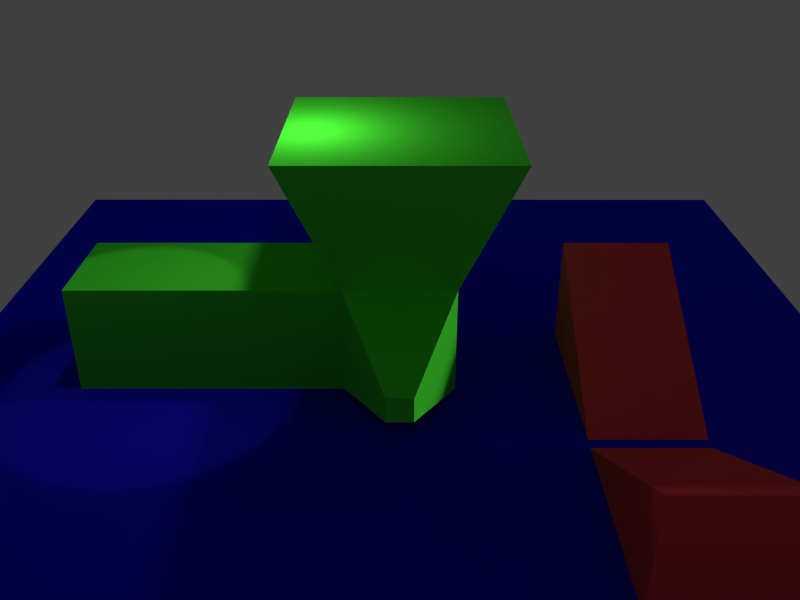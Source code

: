 # Source: scene.blend  (saved by Blender 2.73.0; exported with 4.5.12 LTS)
import bpy
from mathutils import Matrix  # noqa: F401  (used for matrix-valued properties, if any)

bpy.ops.wm.read_factory_settings(use_empty=True)
scene = bpy.context.scene
scene.name = 'Scene'

# ---- collections
col_collection_1 = bpy.data.collections.new('Collection 1'); scene.collection.children.link(col_collection_1)

# ---- materials (node trees are filled in below, after node groups)
mat_earth = bpy.data.materials.new('Earth')
mat_earth.alpha_threshold = 0.0
mat_earth.use_transparent_shadow = False
mat_earth.diffuse_color = (0.08646, 0.07109, 0.8, 1.0)
mat_earth.roughness = 0.5
mat_red = bpy.data.materials.new('Red')
mat_red.alpha_threshold = 0.0
mat_red.use_transparent_shadow = False
mat_red.diffuse_color = (0.8, 0.05726, 0.06767, 1.0)
mat_red.roughness = 0.5
mat_red.line_color = (0.0, 0.0, 0.0, 1.0)
mat_blue = bpy.data.materials.new('Blue')
mat_blue.alpha_threshold = 0.0
mat_blue.use_transparent_shadow = False
mat_blue.diffuse_color = (0.01266, 0.009299, 0.8, 1.0)
mat_blue.roughness = 0.5
mat_green = bpy.data.materials.new('Green')
mat_green.alpha_threshold = 0.0
mat_green.use_transparent_shadow = False
mat_green.diffuse_color = (0.06569, 0.8, 0.0357, 1.0)
mat_green.roughness = 0.5

# ---- material node trees

# ---- world
world_world = bpy.data.worlds.new('World'); scene.world = world_world
world_world.color = (0.05088, 0.05088, 0.05088)
world_world.use_sun_shadow = False
world_world.sun_shadow_jitter_overblur = 0.0
world_world.cycles.sampling_method = 'MANUAL'
world_world.cycles.sample_map_resolution = 256

# ---- cameras
cam_camera = bpy.data.cameras.new('Camera')
cam_camera.clip_end = 100.0
cam_camera.lens = 35.0
cam_camera.sensor_width = 32.0
cam_camera.sensor_height = 18.0
cam_camera.ortho_scale = 7.314
cam_camera.dof.focus_distance = 0.0
cam_camera.dof.aperture_fstop = 128.0

# ---- lights
light_sun = bpy.data.lights.new('Sun', 'SUN')
light_sun.transmission_factor = 0.0
light_sun.angle = 0.1993
light_sun.energy = 1.0
light_sun.shadow_buffer_clip_start = 0.5
light_sun.shadow_soft_size = 0.1
light_sun.shadow_cascade_max_distance = 1000.0
light_sun.cycles.use_multiple_importance_sampling = False
light_spot = bpy.data.lights.new('Spot', 'SPOT')
light_spot.transmission_factor = 0.0
light_spot.energy = 100.0
light_spot.shadow_buffer_clip_start = 0.5
light_spot.shadow_soft_size = 0.1
light_spot.shadow_maximum_resolution = 0.006
light_spot.use_absolute_resolution = True
light_spot.cycles.use_multiple_importance_sampling = False
light_lamp = bpy.data.lights.new('Lamp', 'POINT')
light_lamp.transmission_factor = 0.0
light_lamp.cutoff_distance = 30.0
light_lamp.energy = 100.0
light_lamp.shadow_buffer_clip_start = 1.001
light_lamp.shadow_soft_size = 0.1
light_lamp.shadow_maximum_resolution = 0.006
light_lamp.use_absolute_resolution = True
light_lamp.cycles.use_multiple_importance_sampling = False

# ---- meshes
me_ball = bpy.data.meshes.new('Ball')
me_ball.from_pydata([(-0.1932, -6.519e-09, 0.9761), (-0.379, 2.142e-08, 0.9194), (-0.5502, 2.608e-08, 0.8275), (-0.7003, 2.794e-08, 0.7037), (-0.8235, 5.402e-08, 0.5529), (-0.915, 1.676e-08, 0.3808), (-0.9714, 5.402e-08, 0.1942), (-0.9904, 5.029e-08, 7.525e-08), (-0.9714, 5.588e-08, -0.1942), (-0.915, 1.863e-08, -0.3808), (-0.8235, 5.402e-08, -0.5529), (-0.7003, 2.794e-08, -0.7037), (-0.5502, 2.887e-08, -0.8275), (-0.379, 1.863e-08, -0.9194), (-0.1932, 6.054e-09, -0.9761), (-0.1895, 0.03769, 0.9761), (-0.3717, 0.07394, 0.9194), (-0.5397, 0.1073, 0.8275), (-0.6869, 0.1366, 0.7037), (-0.8077, 0.1607, 0.5529), (-0.8974, 0.1785, 0.3808), (-0.9527, 0.1895, 0.1942), (-0.9714, 0.1932, 7.525e-08), (-0.9527, 0.1895, -0.1942), (-0.8974, 0.1785, -0.3808), (-0.8077, 0.1607, -0.5529), (-0.6869, 0.1366, -0.7037), (-0.5397, 0.1073, -0.8275), (-0.3717, 0.07394, -0.9194), (-0.1895, 0.03769, -0.9761), (-0.1785, 0.07394, 0.9761), (-0.3502, 0.145, 0.9194), (-0.5083, 0.2106, 0.8275), (-0.647, 0.268, 0.7037), (-0.7608, 0.3151, 0.5529), (-0.8454, 0.3502, 0.3808), (-0.8974, 0.3717, 0.1942), (-0.915, 0.379, 7.525e-08), (-0.8974, 0.3717, -0.1942), (-0.8454, 0.3502, -0.3808), (-0.7608, 0.3151, -0.5529), (-0.647, 0.268, -0.7037), (-0.5083, 0.2106, -0.8275), (-0.3502, 0.145, -0.9194), (-0.1785, 0.07394, -0.9761), (-0.1607, 0.1073, 0.9761), (-0.3151, 0.2106, 0.9194), (-0.4575, 0.3057, 0.8275), (-0.5823, 0.3891, 0.7037), (-0.6847, 0.4575, 0.5529), (-0.7608, 0.5083, 0.3808), (-0.8077, 0.5397, 0.1942), (-0.8235, 0.5502, 7.525e-08), (-0.8077, 0.5397, -0.1942), (-0.7608, 0.5083, -0.3808), (-0.6847, 0.4575, -0.5529), (-0.5823, 0.3891, -0.7037), (-0.4575, 0.3057, -0.8275), (-0.3151, 0.2106, -0.9194), (-0.1607, 0.1073, -0.9761), (-0.1366, 0.1366, 0.9761), (-0.268, 0.268, 0.9194), (-0.3891, 0.3891, 0.8275), (-0.4952, 0.4952, 0.7037), (-0.5823, 0.5823, 0.5529), (-0.647, 0.647, 0.3808), (-0.6869, 0.6869, 0.1942), (-0.7003, 0.7003, 7.525e-08), (-0.6869, 0.6869, -0.1942), (-0.647, 0.647, -0.3808), (-0.5823, 0.5823, -0.5529), (-0.4952, 0.4952, -0.7037), (-0.3891, 0.3891, -0.8275), (-0.268, 0.268, -0.9194), (-0.1366, 0.1366, -0.9761), (-0.1073, 0.1607, 0.9761), (-0.2106, 0.3151, 0.9194), (-0.3057, 0.4575, 0.8275), (-0.3891, 0.5823, 0.7037), (-0.4575, 0.6847, 0.5529), (-0.5083, 0.7608, 0.3808), (-0.5397, 0.8077, 0.1942), (-0.5502, 0.8235, 7.525e-08), (-0.5397, 0.8077, -0.1942), (-0.5083, 0.7608, -0.3808), (-0.4575, 0.6847, -0.5529), (-0.3891, 0.5823, -0.7037), (-0.3057, 0.4575, -0.8275), (-0.2106, 0.3151, -0.9194), (-0.1073, 0.1607, -0.9761), (-0.07394, 0.1785, 0.9761), (-0.145, 0.3502, 0.9194), (-0.2106, 0.5083, 0.8275), (-0.268, 0.647, 0.7037), (-0.3151, 0.7608, 0.5529), (-0.3502, 0.8454, 0.3808), (-0.3717, 0.8974, 0.1942), (-0.379, 0.915, 7.525e-08), (-0.3717, 0.8974, -0.1942), (-0.3502, 0.8454, -0.3808), (-0.3151, 0.7608, -0.5529), (-0.268, 0.647, -0.7037), (-0.2106, 0.5083, -0.8275), (-0.145, 0.3502, -0.9194), (-0.07394, 0.1785, -0.9761), (-0.03769, 0.1895, 0.9761), (-0.07394, 0.3717, 0.9194), (-0.1073, 0.5397, 0.8275), (-0.1366, 0.6869, 0.7037), (-0.1607, 0.8077, 0.5529), (-0.1785, 0.8974, 0.3808), (-0.1895, 0.9527, 0.1942), (-0.1932, 0.9714, 7.525e-08), (-0.1895, 0.9527, -0.1942), (-0.1785, 0.8974, -0.3808), (-0.1607, 0.8077, -0.5529), (-0.1366, 0.6869, -0.7037), (-0.1073, 0.5397, -0.8275), (-0.07394, 0.3717, -0.9194), (-0.03769, 0.1895, -0.9761), (2.88e-07, 0.1932, 0.9761), (3.188e-07, 0.379, 0.9194), (3.142e-07, 0.5502, 0.8275), (3.161e-07, 0.7003, 0.7037), (3.235e-07, 0.8235, 0.5529), (2.974e-07, 0.915, 0.3808), (3.738e-07, 0.9714, 0.1942), (3.812e-07, 0.9904, 7.525e-08), (3.682e-07, 0.9714, -0.1942), (2.62e-07, 0.915, -0.3808), (3.179e-07, 0.8235, -0.5529), (3.198e-07, 0.7003, -0.7037), (3.337e-07, 0.5502, -0.8275), (3.086e-07, 0.379, -0.9194), (3.102e-07, 0.1932, -0.9761), (0.03769, 0.1895, 0.9761), (0.07394, 0.3717, 0.9194), (0.1073, 0.5397, 0.8275), (0.1366, 0.6869, 0.7037), (0.1607, 0.8077, 0.5529), (0.1785, 0.8974, 0.3808), (0.1895, 0.9527, 0.1942), (0.1932, 0.9714, 7.525e-08), (0.1895, 0.9527, -0.1942), (0.1785, 0.8974, -0.3808), (0.1607, 0.8077, -0.5529), (0.1366, 0.6869, -0.7037), (0.1073, 0.5397, -0.8275), (0.07394, 0.3717, -0.9194), (0.03769, 0.1895, -0.9761), (0.07394, 0.1785, 0.9761), (0.145, 0.3502, 0.9194), (0.2106, 0.5083, 0.8275), (0.268, 0.647, 0.7037), (0.3151, 0.7608, 0.5529), (0.3502, 0.8454, 0.3808), (0.3717, 0.8974, 0.1942), (0.379, 0.915, 7.525e-08), (0.3717, 0.8974, -0.1942), (0.3502, 0.8454, -0.3808), (0.3151, 0.7608, -0.5529), (0.268, 0.647, -0.7037), (0.2106, 0.5083, -0.8275), (0.145, 0.3502, -0.9194), (0.07394, 0.1785, -0.9761), (0.1073, 0.1607, 0.9761), (0.2106, 0.3151, 0.9194), (0.3057, 0.4575, 0.8275), (0.3891, 0.5823, 0.7037), (0.4575, 0.6847, 0.5529), (0.5083, 0.7608, 0.3808), (0.5397, 0.8077, 0.1942), (0.5502, 0.8235, 7.525e-08), (0.5397, 0.8077, -0.1942), (0.5083, 0.7608, -0.3808), (0.4575, 0.6847, -0.5529), (0.3891, 0.5823, -0.7037), (0.3057, 0.4575, -0.8275), (0.2106, 0.3151, -0.9194), (0.1073, 0.1607, -0.9761), (0.1366, 0.1366, 0.9761), (0.268, 0.268, 0.9194), (0.3891, 0.3891, 0.8275), (0.4952, 0.4952, 0.7037), (0.5823, 0.5823, 0.5529), (0.647, 0.647, 0.3808), (0.6869, 0.6869, 0.1942), (0.7003, 0.7003, 7.525e-08), (0.6869, 0.6869, -0.1942), (0.647, 0.647, -0.3808), (0.5823, 0.5823, -0.5529), (0.4952, 0.4952, -0.7037), (0.3891, 0.3891, -0.8275), (0.268, 0.268, -0.9194), (0.1366, 0.1366, -0.9761), (0.1607, 0.1073, 0.9761), (0.3151, 0.2106, 0.9194), (0.4575, 0.3057, 0.8275), (0.5823, 0.3891, 0.7037), (0.6847, 0.4575, 0.5529), (0.7608, 0.5083, 0.3808), (0.8077, 0.5397, 0.1942), (0.8235, 0.5502, 7.525e-08), (0.8077, 0.5397, -0.1942), (0.7608, 0.5083, -0.3808), (0.6847, 0.4575, -0.5529), (0.5823, 0.3891, -0.7037), (0.4575, 0.3057, -0.8275), (0.3151, 0.2106, -0.9194), (0.1607, 0.1073, -0.9761), (0.1785, 0.07394, 0.9761), (0.3502, 0.145, 0.9194), (0.5083, 0.2106, 0.8275), (0.647, 0.268, 0.7037), (0.7608, 0.3151, 0.5529), (0.8454, 0.3502, 0.3808), (0.8974, 0.3717, 0.1942), (0.915, 0.379, 7.525e-08), (0.8974, 0.3717, -0.1942), (0.8454, 0.3502, -0.3808), (0.7608, 0.3151, -0.5529), (0.647, 0.268, -0.7037), (0.5083, 0.2106, -0.8275), (0.3502, 0.145, -0.9194), (0.1785, 0.07394, -0.9761), (0.1895, 0.03769, 0.9761), (0.3717, 0.07394, 0.9194), (0.5397, 0.1073, 0.8275), (0.6869, 0.1366, 0.7037), (0.8077, 0.1607, 0.5529), (0.8974, 0.1785, 0.3808), (0.9527, 0.1895, 0.1942), (0.9714, 0.1932, 7.525e-08), (0.9527, 0.1895, -0.1942), (0.8974, 0.1785, -0.3808), (0.8077, 0.1607, -0.5529), (0.6869, 0.1366, -0.7037), (0.5397, 0.1073, -0.8275), (0.3717, 0.07394, -0.9194), (0.1895, 0.03769, -0.9761), (0.1932, -1.547e-08, 0.9761), (0.379, 3.458e-08, 0.9194), (0.5502, 2.247e-08, 0.8275), (0.7003, -2.782e-08, 0.7037), (0.8235, -5.762e-08, 0.5529), (0.915, 2.62e-08, 0.3808), (0.9714, -6.507e-08, 0.1942), (0.9904, -9.488e-08, 7.525e-08), (0.9714, -6.507e-08, -0.1942), (0.915, 2.62e-08, -0.3808), (0.8235, -5.762e-08, -0.5529), (0.7003, -3.155e-08, -0.7037), (0.5502, -9.194e-09, -0.8275), (0.379, 3.845e-09, -0.9194), (0.1932, 3.845e-09, -0.9761), (3.166e-07, 1.991e-08, -0.9904), (0.1895, -0.03769, 0.9761), (0.3717, -0.07394, 0.9194), (0.5397, -0.1073, 0.8275), (0.6869, -0.1366, 0.7037), (0.8077, -0.1607, 0.5529), (0.8974, -0.1785, 0.3808), (0.9527, -0.1895, 0.1942), (0.9714, -0.1932, 7.525e-08), (0.9527, -0.1895, -0.1942), (0.8974, -0.1785, -0.3808), (0.8077, -0.1607, -0.5529), (0.6869, -0.1366, -0.7037), (0.5397, -0.1073, -0.8275), (0.3717, -0.07394, -0.9194), (0.1895, -0.03769, -0.9761), (0.1785, -0.07394, 0.9761), (0.3502, -0.145, 0.9194), (0.5083, -0.2106, 0.8275), (0.647, -0.268, 0.7037), (0.7608, -0.3151, 0.5529), (0.8454, -0.3502, 0.3808), (0.8974, -0.3717, 0.1942), (0.915, -0.379, 7.525e-08), (0.8974, -0.3717, -0.1942), (0.8454, -0.3502, -0.3808), (0.7608, -0.3151, -0.5529), (0.647, -0.268, -0.7037), (0.5083, -0.2106, -0.8275), (0.3502, -0.145, -0.9194), (0.1785, -0.07394, -0.9761), (0.1607, -0.1073, 0.9761), (0.3151, -0.2106, 0.9194), (0.4575, -0.3057, 0.8275), (0.5823, -0.3891, 0.7037), (0.6847, -0.4575, 0.5529), (0.7608, -0.5083, 0.3808), (0.8077, -0.5397, 0.1942), (0.8235, -0.5502, 7.525e-08), (0.8077, -0.5397, -0.1942), (0.7608, -0.5083, -0.3808), (0.6847, -0.4575, -0.5529), (0.5823, -0.3891, -0.7037), (0.4575, -0.3057, -0.8275), (0.3151, -0.2106, -0.9194), (0.1607, -0.1073, -0.9761), (0.1366, -0.1366, 0.9761), (0.268, -0.268, 0.9194), (0.3891, -0.3891, 0.8275), (0.4952, -0.4952, 0.7037), (0.5823, -0.5823, 0.5529), (0.647, -0.647, 0.3808), (0.6869, -0.6869, 0.1942), (0.7003, -0.7003, 7.525e-08), (0.6869, -0.6869, -0.1942), (0.647, -0.647, -0.3808), (0.5823, -0.5823, -0.5529), (0.4952, -0.4952, -0.7037), (0.3891, -0.3891, -0.8275), (0.268, -0.268, -0.9194), (0.1366, -0.1366, -0.9761), (0.1073, -0.1607, 0.9761), (0.2106, -0.3151, 0.9194), (0.3057, -0.4575, 0.8275), (0.3891, -0.5823, 0.7037), (0.4575, -0.6847, 0.5529), (0.5083, -0.7608, 0.3808), (0.5397, -0.8077, 0.1942), (0.5502, -0.8235, 7.525e-08), (0.5397, -0.8077, -0.1942), (0.5083, -0.7608, -0.3808), (0.4575, -0.6847, -0.5529), (0.3891, -0.5823, -0.7037), (0.3057, -0.4575, -0.8275), (0.2106, -0.3151, -0.9194), (0.1073, -0.1607, -0.9761), (0.07394, -0.1785, 0.9761), (0.145, -0.3502, 0.9194), (0.2106, -0.5083, 0.8275), (0.268, -0.647, 0.7037), (0.3151, -0.7608, 0.5529), (0.3502, -0.8454, 0.3808), (0.3717, -0.8974, 0.1942), (0.379, -0.915, 7.525e-08), (0.3717, -0.8974, -0.1942), (0.3502, -0.8454, -0.3808), (0.3151, -0.7608, -0.5529), (0.268, -0.647, -0.7037), (0.2106, -0.5083, -0.8275), (0.145, -0.3502, -0.9194), (0.07394, -0.1785, -0.9761), (0.03769, -0.1895, 0.9761), (0.07394, -0.3717, 0.9194), (0.1073, -0.5397, 0.8275), (0.1366, -0.6869, 0.7037), (0.1607, -0.8077, 0.5529), (0.1785, -0.8974, 0.3808), (0.1895, -0.9527, 0.1942), (0.1932, -0.9714, 7.525e-08), (0.1895, -0.9527, -0.1942), (0.1785, -0.8974, -0.3808), (0.1607, -0.8077, -0.5529), (0.1366, -0.6869, -0.7037), (0.1073, -0.5397, -0.8275), (0.07394, -0.3717, -0.9194), (0.03769, -0.1895, -0.9761), (2.731e-07, -0.1932, 0.9761), (2.863e-07, -0.379, 0.9194), (2.723e-07, -0.5502, 0.8275), (1.931e-07, -0.7003, 0.7037), (1.689e-07, -0.8235, 0.5529), (2.695e-07, -0.915, 0.3808), (1.317e-07, -0.9714, 0.1942), (1.298e-07, -0.9904, 7.525e-08), (1.317e-07, -0.9714, -0.1942), (2.695e-07, -0.915, -0.3808), (1.689e-07, -0.8235, -0.5529), (1.913e-07, -0.7003, -0.7037), (2.518e-07, -0.5502, -0.8275), (2.62e-07, -0.379, -0.9194), (3.093e-07, -0.1932, -0.9761), (-0.03769, -0.1895, 0.9761), (-0.07394, -0.3717, 0.9194), (-0.1073, -0.5397, 0.8275), (-0.1366, -0.6869, 0.7037), (-0.1607, -0.8077, 0.5529), (-0.1785, -0.8974, 0.3808), (-0.1895, -0.9527, 0.1942), (-0.1932, -0.9714, 7.525e-08), (-0.1895, -0.9527, -0.1942), (-0.1785, -0.8974, -0.3808), (-0.1607, -0.8077, -0.5529), (-0.1366, -0.6869, -0.7037), (-0.1073, -0.5397, -0.8275), (-0.07394, -0.3717, -0.9194), (-0.03769, -0.1895, -0.9761), (-0.07394, -0.1785, 0.9761), (-0.145, -0.3502, 0.9194), (-0.2106, -0.5083, 0.8275), (-0.268, -0.647, 0.7037), (-0.3151, -0.7608, 0.5529), (-0.3502, -0.8454, 0.3808), (-0.3717, -0.8974, 0.1942), (-0.379, -0.915, 7.525e-08), (-0.3717, -0.8974, -0.1942), (-0.3502, -0.8454, -0.3808), (-0.3151, -0.7608, -0.5529), (-0.268, -0.647, -0.7037), (-0.2106, -0.5083, -0.8275), (-0.145, -0.3502, -0.9194), (-0.07394, -0.1785, -0.9761), (-0.1073, -0.1607, 0.9761), (-0.2106, -0.3151, 0.9194), (-0.3057, -0.4575, 0.8275), (-0.3891, -0.5823, 0.7037), (-0.4575, -0.6847, 0.5529), (-0.5083, -0.7608, 0.3808), (-0.5397, -0.8077, 0.1942), (-0.5502, -0.8235, 7.525e-08), (-0.5397, -0.8077, -0.1942), (-0.5083, -0.7608, -0.3808), (-0.4575, -0.6847, -0.5529), (-0.3891, -0.5823, -0.7037), (-0.3057, -0.4575, -0.8275), (-0.2106, -0.3151, -0.9194), (-0.1073, -0.1607, -0.9761), (-0.1366, -0.1366, 0.9761), (-0.268, -0.268, 0.9194), (-0.3891, -0.3891, 0.8275), (-0.4952, -0.4952, 0.7037), (-0.5823, -0.5823, 0.5529), (-0.647, -0.647, 0.3808), (-0.6869, -0.6869, 0.1942), (-0.7003, -0.7003, 7.525e-08), (-0.6869, -0.6869, -0.1942), (-0.647, -0.647, -0.3808), (-0.5823, -0.5823, -0.5529), (-0.4952, -0.4952, -0.7037), (-0.3891, -0.3891, -0.8275), (-0.268, -0.268, -0.9194), (-0.1366, -0.1366, -0.9761), (-0.1607, -0.1073, 0.9761), (-0.3151, -0.2106, 0.9194), (-0.4575, -0.3057, 0.8275), (-0.5823, -0.3891, 0.7037), (-0.6847, -0.4575, 0.5529), (-0.7608, -0.5083, 0.3808), (-0.8077, -0.5397, 0.1942), (-0.8235, -0.5502, 7.525e-08), (-0.8077, -0.5397, -0.1942), (-0.7608, -0.5083, -0.3808), (-0.6847, -0.4575, -0.5529), (-0.5823, -0.3891, -0.7037), (-0.4575, -0.3057, -0.8275), (-0.3151, -0.2106, -0.9194), (-0.1607, -0.1073, -0.9761), (1.658e-07, -3.918e-08, 0.9904), (-0.1785, -0.07394, 0.9761), (-0.3502, -0.145, 0.9194), (-0.5083, -0.2106, 0.8275), (-0.647, -0.268, 0.7037), (-0.7608, -0.3151, 0.5529), (-0.8454, -0.3502, 0.3808), (-0.8974, -0.3717, 0.1942), (-0.915, -0.379, 7.525e-08), (-0.8974, -0.3717, -0.1942), (-0.8454, -0.3502, -0.3808), (-0.7608, -0.3151, -0.5529), (-0.647, -0.268, -0.7037), (-0.5083, -0.2106, -0.8275), (-0.3502, -0.145, -0.9194), (-0.1785, -0.07394, -0.9761), (-0.1895, -0.03769, 0.9761), (-0.3717, -0.07394, 0.9194), (-0.5397, -0.1073, 0.8275), (-0.6869, -0.1366, 0.7037), (-0.8077, -0.1607, 0.5529), (-0.8974, -0.1785, 0.3808), (-0.9527, -0.1895, 0.1942), (-0.9714, -0.1932, 7.525e-08), (-0.9527, -0.1895, -0.1942), (-0.8974, -0.1785, -0.3808), (-0.8077, -0.1607, -0.5529), (-0.6869, -0.1366, -0.7037), (-0.5397, -0.1073, -0.8275), (-0.3717, -0.07394, -0.9194), (-0.1895, -0.03769, -0.9761)], [], [(9, 8, 23, 24), (7, 6, 21, 22), (5, 4, 19, 20), (3, 2, 17, 18), (14, 13, 28, 29), (1, 0, 15, 16), (12, 11, 26, 27), (10, 9, 24, 25), (8, 7, 22, 23), (6, 5, 20, 21), (4, 3, 18, 19), (2, 1, 16, 17), (13, 12, 27, 28), (11, 10, 25, 26), (19, 18, 33, 34), (17, 16, 31, 32), (28, 27, 42, 43), (26, 25, 40, 41), (24, 23, 38, 39), (22, 21, 36, 37), (20, 19, 34, 35), (18, 17, 32, 33), (29, 28, 43, 44), (16, 15, 30, 31), (27, 26, 41, 42), (25, 24, 39, 40), (23, 22, 37, 38), (21, 20, 35, 36), (34, 33, 48, 49), (32, 31, 46, 47), (43, 42, 57, 58), (41, 40, 55, 56), (39, 38, 53, 54), (37, 36, 51, 52), (35, 34, 49, 50), (33, 32, 47, 48), (44, 43, 58, 59), (31, 30, 45, 46), (42, 41, 56, 57), (40, 39, 54, 55), (38, 37, 52, 53), (36, 35, 50, 51), (49, 48, 63, 64), (47, 46, 61, 62), (58, 57, 72, 73), (56, 55, 70, 71), (54, 53, 68, 69), (52, 51, 66, 67), (50, 49, 64, 65), (48, 47, 62, 63), (59, 58, 73, 74), (46, 45, 60, 61), (57, 56, 71, 72), (55, 54, 69, 70), (53, 52, 67, 68), (51, 50, 65, 66), (64, 63, 78, 79), (62, 61, 76, 77), (73, 72, 87, 88), (71, 70, 85, 86), (69, 68, 83, 84), (67, 66, 81, 82), (65, 64, 79, 80), (63, 62, 77, 78), (74, 73, 88, 89), (61, 60, 75, 76), (72, 71, 86, 87), (70, 69, 84, 85), (68, 67, 82, 83), (66, 65, 80, 81), (79, 78, 93, 94), (77, 76, 91, 92), (88, 87, 102, 103), (86, 85, 100, 101), (84, 83, 98, 99), (82, 81, 96, 97), (80, 79, 94, 95), (78, 77, 92, 93), (89, 88, 103, 104), (76, 75, 90, 91), (87, 86, 101, 102), (85, 84, 99, 100), (83, 82, 97, 98), (81, 80, 95, 96), (94, 93, 108, 109), (92, 91, 106, 107), (103, 102, 117, 118), (101, 100, 115, 116), (99, 98, 113, 114), (97, 96, 111, 112), (95, 94, 109, 110), (93, 92, 107, 108), (104, 103, 118, 119), (91, 90, 105, 106), (102, 101, 116, 117), (100, 99, 114, 115), (98, 97, 112, 113), (96, 95, 110, 111), (109, 108, 123, 124), (107, 106, 121, 122), (118, 117, 132, 133), (116, 115, 130, 131), (114, 113, 128, 129), (112, 111, 126, 127), (110, 109, 124, 125), (108, 107, 122, 123), (119, 118, 133, 134), (106, 105, 120, 121), (117, 116, 131, 132), (115, 114, 129, 130), (113, 112, 127, 128), (111, 110, 125, 126), (124, 123, 138, 139), (122, 121, 136, 137), (133, 132, 147, 148), (131, 130, 145, 146), (129, 128, 143, 144), (127, 126, 141, 142), (125, 124, 139, 140), (123, 122, 137, 138), (134, 133, 148, 149), (121, 120, 135, 136), (132, 131, 146, 147), (130, 129, 144, 145), (128, 127, 142, 143), (126, 125, 140, 141), (139, 138, 153, 154), (137, 136, 151, 152), (148, 147, 162, 163), (146, 145, 160, 161), (144, 143, 158, 159), (142, 141, 156, 157), (140, 139, 154, 155), (138, 137, 152, 153), (149, 148, 163, 164), (136, 135, 150, 151), (147, 146, 161, 162), (145, 144, 159, 160), (143, 142, 157, 158), (141, 140, 155, 156), (154, 153, 168, 169), (152, 151, 166, 167), (163, 162, 177, 178), (161, 160, 175, 176), (159, 158, 173, 174), (157, 156, 171, 172), (155, 154, 169, 170), (153, 152, 167, 168), (164, 163, 178, 179), (151, 150, 165, 166), (162, 161, 176, 177), (160, 159, 174, 175), (158, 157, 172, 173), (156, 155, 170, 171), (169, 168, 183, 184), (167, 166, 181, 182), (178, 177, 192, 193), (176, 175, 190, 191), (174, 173, 188, 189), (172, 171, 186, 187), (170, 169, 184, 185), (168, 167, 182, 183), (179, 178, 193, 194), (166, 165, 180, 181), (177, 176, 191, 192), (175, 174, 189, 190), (173, 172, 187, 188), (171, 170, 185, 186), (184, 183, 198, 199), (182, 181, 196, 197), (193, 192, 207, 208), (191, 190, 205, 206), (189, 188, 203, 204), (187, 186, 201, 202), (185, 184, 199, 200), (183, 182, 197, 198), (194, 193, 208, 209), (181, 180, 195, 196), (192, 191, 206, 207), (190, 189, 204, 205), (188, 187, 202, 203), (186, 185, 200, 201), (199, 198, 213, 214), (197, 196, 211, 212), (208, 207, 222, 223), (206, 205, 220, 221), (204, 203, 218, 219), (202, 201, 216, 217), (200, 199, 214, 215), (198, 197, 212, 213), (209, 208, 223, 224), (196, 195, 210, 211), (207, 206, 221, 222), (205, 204, 219, 220), (203, 202, 217, 218), (201, 200, 215, 216), (214, 213, 228, 229), (212, 211, 226, 227), (223, 222, 237, 238), (221, 220, 235, 236), (219, 218, 233, 234), (217, 216, 231, 232), (215, 214, 229, 230), (213, 212, 227, 228), (224, 223, 238, 239), (211, 210, 225, 226), (222, 221, 236, 237), (220, 219, 234, 235), (218, 217, 232, 233), (216, 215, 230, 231), (229, 228, 243, 244), (227, 226, 241, 242), (238, 237, 252, 253), (236, 235, 250, 251), (234, 233, 248, 249), (232, 231, 246, 247), (230, 229, 244, 245), (228, 227, 242, 243), (239, 238, 253, 254), (226, 225, 240, 241), (237, 236, 251, 252), (235, 234, 249, 250), (233, 232, 247, 248), (231, 230, 245, 246), (244, 243, 259, 260), (242, 241, 257, 258), (253, 252, 268, 269), (251, 250, 266, 267), (249, 248, 264, 265), (247, 246, 262, 263), (245, 244, 260, 261), (243, 242, 258, 259), (254, 253, 269, 270), (241, 240, 256, 257), (252, 251, 267, 268), (250, 249, 265, 266), (248, 247, 263, 264), (246, 245, 261, 262), (260, 259, 274, 275), (258, 257, 272, 273), (269, 268, 283, 284), (267, 266, 281, 282), (265, 264, 279, 280), (263, 262, 277, 278), (261, 260, 275, 276), (259, 258, 273, 274), (270, 269, 284, 285), (257, 256, 271, 272), (268, 267, 282, 283), (266, 265, 280, 281), (264, 263, 278, 279), (262, 261, 276, 277), (275, 274, 289, 290), (273, 272, 287, 288), (284, 283, 298, 299), (282, 281, 296, 297), (280, 279, 294, 295), (278, 277, 292, 293), (276, 275, 290, 291), (274, 273, 288, 289), (285, 284, 299, 300), (272, 271, 286, 287), (283, 282, 297, 298), (281, 280, 295, 296), (279, 278, 293, 294), (277, 276, 291, 292), (290, 289, 304, 305), (288, 287, 302, 303), (299, 298, 313, 314), (297, 296, 311, 312), (295, 294, 309, 310), (293, 292, 307, 308), (291, 290, 305, 306), (289, 288, 303, 304), (300, 299, 314, 315), (287, 286, 301, 302), (298, 297, 312, 313), (296, 295, 310, 311), (294, 293, 308, 309), (292, 291, 306, 307), (305, 304, 319, 320), (303, 302, 317, 318), (314, 313, 328, 329), (312, 311, 326, 327), (310, 309, 324, 325), (308, 307, 322, 323), (306, 305, 320, 321), (304, 303, 318, 319), (315, 314, 329, 330), (302, 301, 316, 317), (313, 312, 327, 328), (311, 310, 325, 326), (309, 308, 323, 324), (307, 306, 321, 322), (320, 319, 334, 335), (318, 317, 332, 333), (329, 328, 343, 344), (327, 326, 341, 342), (325, 324, 339, 340), (323, 322, 337, 338), (321, 320, 335, 336), (319, 318, 333, 334), (330, 329, 344, 345), (317, 316, 331, 332), (328, 327, 342, 343), (326, 325, 340, 341), (324, 323, 338, 339), (322, 321, 336, 337), (335, 334, 349, 350), (333, 332, 347, 348), (344, 343, 358, 359), (342, 341, 356, 357), (340, 339, 354, 355), (338, 337, 352, 353), (336, 335, 350, 351), (334, 333, 348, 349), (345, 344, 359, 360), (332, 331, 346, 347), (343, 342, 357, 358), (341, 340, 355, 356), (339, 338, 353, 354), (337, 336, 351, 352), (350, 349, 364, 365), (348, 347, 362, 363), (359, 358, 373, 374), (357, 356, 371, 372), (355, 354, 369, 370), (353, 352, 367, 368), (351, 350, 365, 366), (349, 348, 363, 364), (360, 359, 374, 375), (347, 346, 361, 362), (358, 357, 372, 373), (356, 355, 370, 371), (354, 353, 368, 369), (352, 351, 366, 367), (365, 364, 379, 380), (363, 362, 377, 378), (374, 373, 388, 389), (372, 371, 386, 387), (370, 369, 384, 385), (368, 367, 382, 383), (366, 365, 380, 381), (364, 363, 378, 379), (375, 374, 389, 390), (362, 361, 376, 377), (373, 372, 387, 388), (371, 370, 385, 386), (369, 368, 383, 384), (367, 366, 381, 382), (380, 379, 394, 395), (378, 377, 392, 393), (389, 388, 403, 404), (387, 386, 401, 402), (385, 384, 399, 400), (383, 382, 397, 398), (381, 380, 395, 396), (379, 378, 393, 394), (390, 389, 404, 405), (377, 376, 391, 392), (388, 387, 402, 403), (386, 385, 400, 401), (384, 383, 398, 399), (382, 381, 396, 397), (395, 394, 409, 410), (393, 392, 407, 408), (404, 403, 418, 419), (402, 401, 416, 417), (400, 399, 414, 415), (398, 397, 412, 413), (396, 395, 410, 411), (394, 393, 408, 409), (405, 404, 419, 420), (392, 391, 406, 407), (403, 402, 417, 418), (401, 400, 415, 416), (399, 398, 413, 414), (397, 396, 411, 412), (410, 409, 424, 425), (408, 407, 422, 423), (419, 418, 433, 434), (417, 416, 431, 432), (415, 414, 429, 430), (413, 412, 427, 428), (411, 410, 425, 426), (409, 408, 423, 424), (420, 419, 434, 435), (407, 406, 421, 422), (418, 417, 432, 433), (416, 415, 430, 431), (414, 413, 428, 429), (412, 411, 426, 427), (425, 424, 439, 440), (423, 422, 437, 438), (434, 433, 448, 449), (432, 431, 446, 447), (430, 429, 444, 445), (428, 427, 442, 443), (426, 425, 440, 441), (424, 423, 438, 439), (435, 434, 449, 450), (422, 421, 436, 437), (433, 432, 447, 448), (431, 430, 445, 446), (429, 428, 443, 444), (427, 426, 441, 442), (440, 439, 455, 456), (438, 437, 453, 454), (449, 448, 464, 465), (447, 446, 462, 463), (445, 444, 460, 461), (443, 442, 458, 459), (441, 440, 456, 457), (439, 438, 454, 455), (450, 449, 465, 466), (437, 436, 452, 453), (448, 447, 463, 464), (446, 445, 461, 462), (444, 443, 459, 460), (442, 441, 457, 458), (456, 455, 470, 471), (454, 453, 468, 469), (465, 464, 479, 480), (463, 462, 477, 478), (461, 460, 475, 476), (459, 458, 473, 474), (457, 456, 471, 472), (455, 454, 469, 470), (466, 465, 480, 481), (453, 452, 467, 468), (464, 463, 478, 479), (462, 461, 476, 477), (460, 459, 474, 475), (458, 457, 472, 473), (255, 14, 29), (0, 451, 15), (255, 29, 44), (15, 451, 30), (255, 44, 59), (30, 451, 45), (255, 59, 74), (45, 451, 60), (255, 74, 89), (60, 451, 75), (255, 89, 104), (75, 451, 90), (255, 104, 119), (90, 451, 105), (255, 119, 134), (105, 451, 120), (255, 134, 149), (120, 451, 135), (255, 149, 164), (135, 451, 150), (255, 164, 179), (150, 451, 165), (255, 179, 194), (165, 451, 180), (255, 194, 209), (180, 451, 195), (255, 209, 224), (195, 451, 210), (255, 224, 239), (210, 451, 225), (255, 239, 254), (225, 451, 240), (255, 254, 270), (240, 451, 256), (255, 270, 285), (256, 451, 271), (255, 285, 300), (271, 451, 286), (255, 300, 315), (286, 451, 301), (255, 315, 330), (301, 451, 316), (255, 330, 345), (316, 451, 331), (255, 345, 360), (331, 451, 346), (255, 360, 375), (346, 451, 361), (255, 375, 390), (361, 451, 376), (255, 390, 405), (376, 451, 391), (255, 405, 420), (391, 451, 406), (255, 420, 435), (406, 451, 421), (255, 435, 450), (421, 451, 436), (255, 450, 466), (436, 451, 452), (255, 466, 481), (452, 451, 467), (471, 470, 3, 4), (255, 481, 14), (469, 468, 1, 2), (480, 479, 12, 13), (467, 451, 0), (478, 477, 10, 11), (476, 475, 8, 9), (474, 473, 6, 7), (472, 471, 4, 5), (470, 469, 2, 3), (481, 480, 13, 14), (468, 467, 0, 1), (479, 478, 11, 12), (477, 476, 9, 10), (475, 474, 7, 8), (473, 472, 5, 6)])
_uv = me_ball.uv_layers.new(name='UVMap')
_uv.uv.foreach_set('vector', [0.3301, 0.5454, 0.3431, 0.5822, 0.3333, 0.6311, 0.3207, 0.59, 0.3569, 0.6168, 0.3718, 0.6479, 0.3634, 0.7021, 0.3474, 0.6691, 0.3881, 0.674, 0.4059, 0.6937, 0.4023, 0.7444, 0.3817, 0.728, 0.4249, 0.7053, 0.4445, 0.7079, 0.4458, 0.7422, 0.4241, 0.7493, 0.2648, 0.3647, 0.2791, 0.3971, 0.2753, 0.4159, 0.2629, 0.3747, 0.4638, 0.7013, 0.4822, 0.686, 0.4837, 0.6971, 0.4659, 0.7241, 0.2924, 0.4325, 0.3051, 0.4696, 0.2979, 0.5029, 0.2868, 0.4589, 0.3175, 0.5076, 0.3301, 0.5454, 0.3207, 0.59, 0.309, 0.5469, 0.3431, 0.5822, 0.3569, 0.6168, 0.3474, 0.6691, 0.3333, 0.6311, 0.3718, 0.6479, 0.3881, 0.674, 0.3817, 0.728, 0.3634, 0.7021, 0.4059, 0.6937, 0.4249, 0.7053, 0.4241, 0.7493, 0.4023, 0.7444, 0.4445, 0.7079, 0.4638, 0.7013, 0.4659, 0.7241, 0.4458, 0.7422, 0.2791, 0.3971, 0.2924, 0.4325, 0.2868, 0.4589, 0.2753, 0.4159, 0.3051, 0.4696, 0.3175, 0.5076, 0.309, 0.5469, 0.2979, 0.5029, 0.4023, 0.7444, 0.4241, 0.7493, 0.4257, 0.7932, 0.3997, 0.7958, 0.4458, 0.7422, 0.4659, 0.7241, 0.4696, 0.7452, 0.4496, 0.7752, 0.2753, 0.4159, 0.2868, 0.4589, 0.2802, 0.4817, 0.2707, 0.4319, 0.2979, 0.5029, 0.309, 0.5469, 0.2992, 0.5815, 0.2895, 0.5318, 0.3207, 0.59, 0.3333, 0.6311, 0.3216, 0.6765, 0.3097, 0.6301, 0.3474, 0.6691, 0.3634, 0.7021, 0.3533, 0.7554, 0.3359, 0.719, 0.3817, 0.728, 0.4023, 0.7444, 0.3997, 0.7958, 0.3747, 0.7823, 0.4241, 0.7493, 0.4458, 0.7422, 0.4496, 0.7752, 0.4257, 0.7932, 0.2629, 0.3747, 0.2753, 0.4159, 0.2707, 0.4319, 0.2606, 0.3832, 0.4659, 0.7241, 0.4837, 0.6971, 0.4859, 0.707, 0.4696, 0.7452, 0.2868, 0.4589, 0.2979, 0.5029, 0.2895, 0.5318, 0.2802, 0.4817, 0.309, 0.5469, 0.3207, 0.59, 0.3097, 0.6301, 0.2992, 0.5815, 0.3333, 0.6311, 0.3474, 0.6691, 0.3359, 0.719, 0.3216, 0.6765, 0.3634, 0.7021, 0.3817, 0.728, 0.3747, 0.7823, 0.3533, 0.7554, 0.3997, 0.7958, 0.4257, 0.7932, 0.431, 0.8357, 0.3987, 0.8476, 0.4496, 0.7752, 0.4696, 0.7452, 0.4752, 0.7633, 0.4567, 0.8052, 0.2707, 0.4319, 0.2802, 0.4817, 0.2729, 0.5, 0.2656, 0.4448, 0.2895, 0.5318, 0.2992, 0.5815, 0.2879, 0.6103, 0.2802, 0.5554, 0.3097, 0.6301, 0.3216, 0.6765, 0.3073, 0.7163, 0.2967, 0.6643, 0.3359, 0.719, 0.3533, 0.7554, 0.34, 0.8066, 0.3211, 0.7648, 0.3747, 0.7823, 0.3997, 0.7958, 0.3987, 0.8476, 0.3661, 0.8367, 0.4257, 0.7932, 0.4496, 0.7752, 0.4567, 0.8052, 0.431, 0.8357, 0.2606, 0.3832, 0.2707, 0.4319, 0.2656, 0.4448, 0.2579, 0.3901, 0.4696, 0.7452, 0.4859, 0.707, 0.4887, 0.7151, 0.4752, 0.7633, 0.2802, 0.4817, 0.2895, 0.5318, 0.2802, 0.5554, 0.2729, 0.5, 0.2992, 0.5815, 0.3097, 0.6301, 0.2967, 0.6643, 0.2879, 0.6103, 0.3216, 0.6765, 0.3359, 0.719, 0.3211, 0.7648, 0.3073, 0.7163, 0.3533, 0.7554, 0.3747, 0.7823, 0.3661, 0.8367, 0.34, 0.8066, 0.3987, 0.8476, 0.431, 0.8357, 0.4432, 0.8743, 0.4013, 0.8993, 0.4567, 0.8052, 0.4752, 0.7633, 0.4825, 0.7772, 0.4679, 0.8298, 0.2656, 0.4448, 0.2729, 0.5, 0.2649, 0.5134, 0.2601, 0.4541, 0.2802, 0.5554, 0.2879, 0.6103, 0.2752, 0.6319, 0.2698, 0.5727, 0.2967, 0.6643, 0.3073, 0.7163, 0.2897, 0.748, 0.2815, 0.6905, 0.3211, 0.7648, 0.34, 0.8066, 0.3201, 0.8531, 0.3014, 0.8032, 0.3661, 0.8367, 0.3987, 0.8476, 0.4013, 0.8993, 0.3529, 0.8902, 0.431, 0.8357, 0.4567, 0.8052, 0.4679, 0.8298, 0.4432, 0.8743, 0.2579, 0.3901, 0.2656, 0.4448, 0.2601, 0.4541, 0.255, 0.395, 0.4752, 0.7633, 0.4887, 0.7151, 0.4921, 0.7212, 0.4825, 0.7772, 0.2729, 0.5, 0.2802, 0.5554, 0.2698, 0.5727, 0.2649, 0.5134, 0.2879, 0.6103, 0.2967, 0.6643, 0.2815, 0.6905, 0.2752, 0.6319, 0.3073, 0.7163, 0.3211, 0.7648, 0.3014, 0.8032, 0.2897, 0.748, 0.34, 0.8066, 0.3661, 0.8367, 0.3529, 0.8902, 0.3201, 0.8531, 0.4013, 0.8993, 0.4432, 0.8743, 0.4676, 0.9034, 0.4178, 0.949, 0.4679, 0.8298, 0.4825, 0.7772, 0.4913, 0.7857, 0.4836, 0.8458, 0.2601, 0.4541, 0.2649, 0.5134, 0.2565, 0.5212, 0.2543, 0.4595, 0.2698, 0.5727, 0.2752, 0.6319, 0.2613, 0.6448, 0.2588, 0.583, 0.2815, 0.6905, 0.2897, 0.748, 0.2686, 0.7681, 0.2644, 0.7066, 0.3014, 0.8032, 0.3201, 0.8531, 0.2879, 0.8881, 0.2752, 0.829, 0.3529, 0.8902, 0.4013, 0.8993, 0.4178, 0.949, 0.3233, 0.9396, 0.4432, 0.8743, 0.4679, 0.8298, 0.4836, 0.8458, 0.4676, 0.9034, 0.255, 0.395, 0.2601, 0.4541, 0.2543, 0.4595, 0.2519, 0.3979, 0.4825, 0.7772, 0.4921, 0.7212, 0.4959, 0.7248, 0.4913, 0.7857, 0.2649, 0.5134, 0.2698, 0.5727, 0.2588, 0.583, 0.2565, 0.5212, 0.2752, 0.6319, 0.2815, 0.6905, 0.2644, 0.7066, 0.2613, 0.6448, 0.2897, 0.748, 0.3014, 0.8032, 0.2752, 0.829, 0.2686, 0.7681, 0.3201, 0.8531, 0.3529, 0.8902, 0.3233, 0.9396, 0.2879, 0.8881, 0.4178, 0.949, 0.4676, 0.9034, 0.5058, 0.9124, 0.5252, 0.9738, 0.4836, 0.8458, 0.4913, 0.7857, 0.5008, 0.7879, 0.5023, 0.8501, 0.7543, 0.4595, 0.7565, 0.5212, 0.7478, 0.5232, 0.7483, 0.4609, 0.7588, 0.583, 0.7613, 0.6448, 0.7469, 0.6482, 0.7474, 0.5856, 0.7644, 0.7066, 0.7686, 0.7681, 0.7455, 0.7735, 0.7463, 0.7108, 0.7752, 0.829, 0.7879, 0.8881, 0.7413, 0.8989, 0.7441, 0.8362, 0.8233, 0.9396, 0.9178, 0.949, 0.5252, 0.9738, 0.73, 0.961, 0.4676, 0.9034, 0.4836, 0.8458, 0.5023, 0.8501, 0.5058, 0.9124, 0.7519, 0.3979, 0.7543, 0.4595, 0.7483, 0.4609, 0.7487, 0.3987, 0.4913, 0.7857, 0.4959, 0.7248, 0.4999, 0.7257, 0.5008, 0.7879, 0.7565, 0.5212, 0.7588, 0.583, 0.7474, 0.5856, 0.7478, 0.5232, 0.7613, 0.6448, 0.7644, 0.7066, 0.7463, 0.7108, 0.7469, 0.6482, 0.7686, 0.7681, 0.7752, 0.829, 0.7441, 0.8362, 0.7455, 0.7735, 0.7879, 0.8881, 0.8233, 0.9396, 0.73, 0.961, 0.7413, 0.8989, 0.5252, 0.9738, 0.5058, 0.9124, 0.5405, 0.8957, 0.5893, 0.9335, 0.5023, 0.8501, 0.5008, 0.7879, 0.5102, 0.7836, 0.5204, 0.8418, 0.7483, 0.4609, 0.7478, 0.5232, 0.7392, 0.5193, 0.7423, 0.4582, 0.7474, 0.5856, 0.7469, 0.6482, 0.7326, 0.6416, 0.7361, 0.5805, 0.7463, 0.7108, 0.7455, 0.7735, 0.7227, 0.7631, 0.7283, 0.7026, 0.7441, 0.8362, 0.7413, 0.8989, 0.6984, 0.8787, 0.7141, 0.8224, 0.73, 0.961, 0.5252, 0.9738, 0.5893, 0.9335, 0.662, 0.9246, 0.5058, 0.9124, 0.5023, 0.8501, 0.5204, 0.8418, 0.5405, 0.8957, 0.7487, 0.3987, 0.7483, 0.4609, 0.7423, 0.4582, 0.7456, 0.3972, 0.5008, 0.7879, 0.4999, 0.7257, 0.5038, 0.7239, 0.5102, 0.7836, 0.7478, 0.5232, 0.7474, 0.5856, 0.7361, 0.5805, 0.7392, 0.5193, 0.7469, 0.6482, 0.7463, 0.7108, 0.7283, 0.7026, 0.7326, 0.6416, 0.7455, 0.7735, 0.7441, 0.8362, 0.7141, 0.8224, 0.7227, 0.7631, 0.7413, 0.8989, 0.73, 0.961, 0.662, 0.9246, 0.6984, 0.8787, 0.5893, 0.9335, 0.5405, 0.8957, 0.5603, 0.8625, 0.5987, 0.8827, 0.5204, 0.8418, 0.5102, 0.7836, 0.5185, 0.7732, 0.5347, 0.8226, 0.7423, 0.4582, 0.7392, 0.5193, 0.7309, 0.5096, 0.7366, 0.4515, 0.7361, 0.5805, 0.7326, 0.6416, 0.719, 0.6258, 0.7252, 0.5679, 0.7283, 0.7026, 0.7227, 0.7631, 0.7027, 0.7389, 0.7118, 0.6831, 0.7141, 0.8224, 0.6984, 0.8787, 0.6709, 0.8389, 0.6901, 0.7918, 0.662, 0.9246, 0.5893, 0.9335, 0.5987, 0.8827, 0.6405, 0.8731, 0.5405, 0.8957, 0.5204, 0.8418, 0.5347, 0.8226, 0.5603, 0.8625, 0.7456, 0.3972, 0.7423, 0.4582, 0.7366, 0.4515, 0.7425, 0.3937, 0.5102, 0.7836, 0.5038, 0.7239, 0.5075, 0.7195, 0.5185, 0.7732, 0.7392, 0.5193, 0.7361, 0.5805, 0.7252, 0.5679, 0.7309, 0.5096, 0.7326, 0.6416, 0.7283, 0.7026, 0.7118, 0.6831, 0.719, 0.6258, 0.7227, 0.7631, 0.7141, 0.8224, 0.6901, 0.7918, 0.7027, 0.7389, 0.6984, 0.8787, 0.662, 0.9246, 0.6405, 0.8731, 0.6709, 0.8389, 0.5987, 0.8827, 0.5603, 0.8625, 0.5697, 0.8222, 0.5997, 0.8308, 0.5347, 0.8226, 0.5185, 0.7732, 0.5253, 0.7578, 0.5445, 0.7959, 0.7366, 0.4515, 0.7309, 0.5096, 0.7231, 0.4946, 0.7311, 0.441, 0.7252, 0.5679, 0.719, 0.6258, 0.7068, 0.6018, 0.7152, 0.5484, 0.7118, 0.6831, 0.7027, 0.7389, 0.6862, 0.7042, 0.6974, 0.654, 0.6901, 0.7918, 0.6709, 0.8389, 0.6537, 0.7905, 0.6722, 0.7506, 0.6405, 0.8731, 0.5987, 0.8827, 0.5997, 0.8308, 0.6293, 0.8191, 0.5603, 0.8625, 0.5347, 0.8226, 0.5445, 0.7959, 0.5697, 0.8222, 0.7425, 0.3937, 0.7366, 0.4515, 0.7311, 0.441, 0.7396, 0.3881, 0.5185, 0.7732, 0.5075, 0.7195, 0.5107, 0.7127, 0.5253, 0.7578, 0.7309, 0.5096, 0.7252, 0.5679, 0.7152, 0.5484, 0.7231, 0.4946, 0.719, 0.6258, 0.7118, 0.6831, 0.6974, 0.654, 0.7068, 0.6018, 0.7027, 0.7389, 0.6901, 0.7918, 0.6722, 0.7506, 0.6862, 0.7042, 0.6709, 0.8389, 0.6405, 0.8731, 0.6293, 0.8191, 0.6537, 0.7905, 0.5997, 0.8308, 0.5697, 0.8222, 0.5736, 0.7791, 0.5981, 0.7791, 0.5445, 0.7959, 0.5253, 0.7578, 0.5302, 0.7386, 0.5504, 0.7648, 0.7311, 0.441, 0.7231, 0.4946, 0.7161, 0.4748, 0.7262, 0.4271, 0.7152, 0.5484, 0.7068, 0.6018, 0.696, 0.5709, 0.7061, 0.523, 0.6974, 0.654, 0.6862, 0.7042, 0.6728, 0.6623, 0.685, 0.6177, 0.6722, 0.7506, 0.6537, 0.7905, 0.6417, 0.7384, 0.6586, 0.7033, 0.6293, 0.8191, 0.5997, 0.8308, 0.5981, 0.7791, 0.6214, 0.7647, 0.5697, 0.8222, 0.5445, 0.7959, 0.5504, 0.7648, 0.5736, 0.7791, 0.7396, 0.3881, 0.7311, 0.441, 0.7262, 0.4271, 0.7371, 0.3806, 0.5253, 0.7578, 0.5107, 0.7127, 0.5134, 0.7039, 0.5302, 0.7386, 0.7231, 0.4946, 0.7152, 0.5484, 0.7061, 0.523, 0.7161, 0.4748, 0.7068, 0.6018, 0.6974, 0.654, 0.685, 0.6177, 0.696, 0.5709, 0.6862, 0.7042, 0.6722, 0.7506, 0.6586, 0.7033, 0.6728, 0.6623, 0.6537, 0.7905, 0.6293, 0.8191, 0.6214, 0.7647, 0.6417, 0.7384, 0.5981, 0.7791, 0.5736, 0.7791, 0.5743, 0.7351, 0.5951, 0.7279, 0.5504, 0.7648, 0.5302, 0.7386, 0.5334, 0.7169, 0.5533, 0.7313, 0.7262, 0.4271, 0.7161, 0.4748, 0.7098, 0.4508, 0.7219, 0.4101, 0.7061, 0.523, 0.696, 0.5709, 0.6866, 0.5346, 0.6982, 0.4926, 0.685, 0.6177, 0.6728, 0.6623, 0.6619, 0.6157, 0.6746, 0.576, 0.6586, 0.7033, 0.6417, 0.7384, 0.6323, 0.6846, 0.6479, 0.6524, 0.6214, 0.7647, 0.5981, 0.7791, 0.5951, 0.7279, 0.6147, 0.7105, 0.5736, 0.7791, 0.5504, 0.7648, 0.5533, 0.7313, 0.5743, 0.7351, 0.7371, 0.3806, 0.7262, 0.4271, 0.7219, 0.4101, 0.7349, 0.3716, 0.5302, 0.7386, 0.5134, 0.7039, 0.5153, 0.6936, 0.5334, 0.7169, 0.7161, 0.4748, 0.7061, 0.523, 0.6982, 0.4926, 0.7098, 0.4508, 0.696, 0.5709, 0.685, 0.6177, 0.6746, 0.576, 0.6866, 0.5346, 0.6728, 0.6623, 0.6586, 0.7033, 0.6479, 0.6524, 0.6619, 0.6157, 0.6417, 0.7384, 0.6214, 0.7647, 0.6147, 0.7105, 0.6323, 0.6846, 0.5951, 0.7279, 0.5743, 0.7351, 0.573, 0.6912, 0.5913, 0.6775, 0.5533, 0.7313, 0.5334, 0.7169, 0.535, 0.6937, 0.5541, 0.6968, 0.7219, 0.4101, 0.7098, 0.4508, 0.7045, 0.4232, 0.7183, 0.3906, 0.6982, 0.4926, 0.6866, 0.5346, 0.6784, 0.4941, 0.6913, 0.4581, 0.6746, 0.576, 0.6619, 0.6157, 0.6526, 0.5658, 0.6656, 0.5303, 0.6479, 0.6524, 0.6323, 0.6846, 0.6242, 0.6303, 0.6388, 0.5995, 0.6147, 0.7105, 0.5951, 0.7279, 0.5913, 0.6775, 0.6084, 0.6568, 0.5743, 0.7351, 0.5533, 0.7313, 0.5541, 0.6968, 0.573, 0.6912, 0.7349, 0.3716, 0.7219, 0.4101, 0.7183, 0.3906, 0.7332, 0.3612, 0.5334, 0.7169, 0.5153, 0.6936, 0.5166, 0.6822, 0.535, 0.6937, 0.7098, 0.4508, 0.6982, 0.4926, 0.6913, 0.4581, 0.7045, 0.4232, 0.6866, 0.5346, 0.6746, 0.576, 0.6656, 0.5303, 0.6784, 0.4941, 0.6619, 0.6157, 0.6479, 0.6524, 0.6388, 0.5995, 0.6526, 0.5658, 0.6323, 0.6846, 0.6147, 0.7105, 0.6084, 0.6568, 0.6242, 0.6303, 0.5913, 0.6775, 0.573, 0.6912, 0.5703, 0.6482, 0.5866, 0.6284, 0.5541, 0.6968, 0.535, 0.6937, 0.5352, 0.6699, 0.5531, 0.6624, 0.7183, 0.3906, 0.7045, 0.4232, 0.7001, 0.3929, 0.7156, 0.369, 0.6913, 0.4581, 0.6784, 0.4941, 0.6715, 0.4503, 0.6855, 0.4204, 0.6656, 0.5303, 0.6526, 0.5658, 0.6443, 0.5139, 0.6578, 0.4818, 0.6388, 0.5995, 0.6242, 0.6303, 0.6167, 0.5759, 0.6307, 0.5456, 0.6084, 0.6568, 0.5913, 0.6775, 0.5866, 0.6284, 0.6021, 0.6039, 0.573, 0.6912, 0.5541, 0.6968, 0.5531, 0.6624, 0.5703, 0.6482, 0.7332, 0.3612, 0.7183, 0.3906, 0.7156, 0.369, 0.732, 0.3499, 0.535, 0.6937, 0.5166, 0.6822, 0.5171, 0.6703, 0.5352, 0.6699, 0.7045, 0.4232, 0.6913, 0.4581, 0.6855, 0.4204, 0.7001, 0.3929, 0.6784, 0.4941, 0.6656, 0.5303, 0.6578, 0.4818, 0.6715, 0.4503, 0.6526, 0.5658, 0.6388, 0.5995, 0.6307, 0.5456, 0.6443, 0.5139, 0.6242, 0.6303, 0.6084, 0.6568, 0.6021, 0.6039, 0.6167, 0.5759, 0.5866, 0.6284, 0.5703, 0.6482, 0.5663, 0.6067, 0.5812, 0.5808, 0.5531, 0.6624, 0.5352, 0.6699, 0.5342, 0.6464, 0.5507, 0.6289, 0.7156, 0.369, 0.7001, 0.3929, 0.6969, 0.3605, 0.7139, 0.3461, 0.6855, 0.4204, 0.6715, 0.4503, 0.6654, 0.4041, 0.6808, 0.3801, 0.6578, 0.4818, 0.6443, 0.5139, 0.6368, 0.4606, 0.6508, 0.4313, 0.6307, 0.5456, 0.6167, 0.5759, 0.6093, 0.5221, 0.623, 0.4912, 0.6021, 0.6039, 0.5866, 0.6284, 0.5812, 0.5808, 0.5955, 0.5522, 0.5703, 0.6482, 0.5531, 0.6624, 0.5507, 0.6289, 0.5663, 0.6067, 0.732, 0.3499, 0.7156, 0.369, 0.7139, 0.3461, 0.7314, 0.338, 0.5352, 0.6699, 0.5171, 0.6703, 0.517, 0.6582, 0.5342, 0.6464, 0.7001, 0.3929, 0.6855, 0.4204, 0.6808, 0.3801, 0.6969, 0.3605, 0.6715, 0.4503, 0.6578, 0.4818, 0.6508, 0.4313, 0.6654, 0.4041, 0.6443, 0.5139, 0.6307, 0.5456, 0.623, 0.4912, 0.6368, 0.4606, 0.6167, 0.5759, 0.6021, 0.6039, 0.5955, 0.5522, 0.6093, 0.5221, 0.5812, 0.5808, 0.5663, 0.6067, 0.5612, 0.5672, 0.5749, 0.5352, 0.5507, 0.6289, 0.5342, 0.6464, 0.5321, 0.6238, 0.5471, 0.597, 0.7139, 0.3461, 0.6969, 0.3605, 0.6949, 0.3266, 0.7132, 0.3224, 0.6808, 0.3801, 0.6654, 0.4041, 0.6603, 0.3559, 0.6772, 0.338, 0.6508, 0.4313, 0.6368, 0.4606, 0.6294, 0.4065, 0.6443, 0.3792, 0.623, 0.4912, 0.6093, 0.5221, 0.6016, 0.4691, 0.6152, 0.4369, 0.5955, 0.5522, 0.5812, 0.5808, 0.5749, 0.5352, 0.5882, 0.5022, 0.5663, 0.6067, 0.5507, 0.6289, 0.5471, 0.597, 0.5612, 0.5672, 0.7314, 0.338, 0.7139, 0.3461, 0.7132, 0.3224, 0.7315, 0.3258, 0.5342, 0.6464, 0.517, 0.6582, 0.5162, 0.6464, 0.5321, 0.6238, 0.6969, 0.3605, 0.6808, 0.3801, 0.6772, 0.338, 0.6949, 0.3266, 0.6654, 0.4041, 0.6508, 0.4313, 0.6443, 0.3792, 0.6603, 0.3559, 0.6368, 0.4606, 0.623, 0.4912, 0.6152, 0.4369, 0.6294, 0.4065, 0.6093, 0.5221, 0.5955, 0.5522, 0.5882, 0.5022, 0.6016, 0.4691, 0.5749, 0.5352, 0.5612, 0.5672, 0.5551, 0.5304, 0.5675, 0.4924, 0.5471, 0.597, 0.5321, 0.6238, 0.5291, 0.6029, 0.5424, 0.5675, 0.7132, 0.3224, 0.6949, 0.3266, 0.6945, 0.2921, 0.7138, 0.2987, 0.6772, 0.338, 0.6603, 0.3559, 0.6559, 0.3063, 0.6749, 0.2947, 0.6443, 0.3792, 0.6294, 0.4065, 0.6218, 0.3521, 0.6381, 0.326, 0.6152, 0.4369, 0.6016, 0.4691, 0.5931, 0.4178, 0.6069, 0.3832, 0.5882, 0.5022, 0.5749, 0.5352, 0.5675, 0.4924, 0.5801, 0.4546, 0.5612, 0.5672, 0.5471, 0.597, 0.5424, 0.5675, 0.5551, 0.5304, 0.7315, 0.3258, 0.7132, 0.3224, 0.7138, 0.2987, 0.7322, 0.314, 0.5321, 0.6238, 0.5162, 0.6464, 0.5148, 0.6353, 0.5291, 0.6029, 0.6949, 0.3266, 0.6772, 0.338, 0.6749, 0.2947, 0.6945, 0.2921, 0.6603, 0.3559, 0.6443, 0.3792, 0.6381, 0.326, 0.6559, 0.3063, 0.6294, 0.4065, 0.6152, 0.4369, 0.6069, 0.3832, 0.6218, 0.3521, 0.6016, 0.4691, 0.5882, 0.5022, 0.5801, 0.4546, 0.5931, 0.4178, 0.5675, 0.4924, 0.5551, 0.5304, 0.5479, 0.4971, 0.559, 0.4531, 0.5424, 0.5675, 0.5291, 0.6029, 0.5253, 0.5841, 0.5368, 0.5411, 0.7138, 0.2987, 0.6945, 0.2921, 0.6958, 0.2578, 0.7159, 0.2759, 0.6749, 0.2947, 0.6559, 0.3063, 0.6523, 0.2556, 0.6741, 0.2507, 0.6381, 0.326, 0.6218, 0.3521, 0.6134, 0.2979, 0.6317, 0.272, 0.6069, 0.3832, 0.5931, 0.4178, 0.5833, 0.3689, 0.5974, 0.3309, 0.5801, 0.4546, 0.5675, 0.4924, 0.559, 0.4531, 0.5707, 0.41, 0.5551, 0.5304, 0.5424, 0.5675, 0.5368, 0.5411, 0.5479, 0.4971, 0.7322, 0.314, 0.7138, 0.2987, 0.7159, 0.2759, 0.7337, 0.3029, 0.5291, 0.6029, 0.5148, 0.6353, 0.5129, 0.6253, 0.5253, 0.5841, 0.6945, 0.2921, 0.6749, 0.2947, 0.6741, 0.2507, 0.6958, 0.2578, 0.6559, 0.3063, 0.6381, 0.326, 0.6317, 0.272, 0.6523, 0.2556, 0.6218, 0.3521, 0.6069, 0.3832, 0.5974, 0.3309, 0.6134, 0.2979, 0.5931, 0.4178, 0.5801, 0.4546, 0.5707, 0.41, 0.5833, 0.3689, 0.559, 0.4531, 0.5479, 0.4971, 0.5395, 0.4682, 0.5492, 0.4185, 0.5368, 0.5411, 0.5253, 0.5841, 0.5207, 0.5681, 0.5302, 0.5183, 0.7159, 0.2759, 0.6958, 0.2578, 0.6996, 0.2248, 0.7196, 0.2548, 0.6741, 0.2507, 0.6523, 0.2556, 0.6497, 0.2042, 0.6757, 0.2068, 0.6317, 0.272, 0.6134, 0.2979, 0.6033, 0.2446, 0.6247, 0.2177, 0.5974, 0.3309, 0.5833, 0.3689, 0.5716, 0.3235, 0.5859, 0.281, 0.5707, 0.41, 0.559, 0.4531, 0.5492, 0.4185, 0.5597, 0.3699, 0.5479, 0.4971, 0.5368, 0.5411, 0.5302, 0.5183, 0.5395, 0.4682, 0.7337, 0.3029, 0.7159, 0.2759, 0.7196, 0.2548, 0.7359, 0.293, 0.5253, 0.5841, 0.5129, 0.6253, 0.5106, 0.6168, 0.5207, 0.5681, 0.6958, 0.2578, 0.6741, 0.2507, 0.6757, 0.2068, 0.6996, 0.2248, 0.6523, 0.2556, 0.6317, 0.272, 0.6247, 0.2177, 0.6497, 0.2042, 0.6134, 0.2979, 0.5974, 0.3309, 0.5859, 0.281, 0.6033, 0.2446, 0.5833, 0.3689, 0.5707, 0.41, 0.5597, 0.3699, 0.5716, 0.3235, 0.5492, 0.4185, 0.5395, 0.4682, 0.5302, 0.4446, 0.5379, 0.3897, 0.5302, 0.5183, 0.5207, 0.5681, 0.5156, 0.5552, 0.5229, 0.5, 0.7196, 0.2548, 0.6996, 0.2248, 0.7067, 0.1948, 0.7252, 0.2367, 0.6757, 0.2068, 0.6497, 0.2042, 0.6487, 0.1524, 0.681, 0.1643, 0.6247, 0.2177, 0.6033, 0.2446, 0.59, 0.1934, 0.6161, 0.1633, 0.5859, 0.281, 0.5716, 0.3235, 0.5573, 0.2837, 0.5711, 0.2352, 0.5597, 0.3699, 0.5492, 0.4185, 0.5379, 0.3897, 0.5467, 0.3357, 0.5395, 0.4682, 0.5302, 0.5183, 0.5229, 0.5, 0.5302, 0.4446, 0.7359, 0.293, 0.7196, 0.2548, 0.7252, 0.2367, 0.7387, 0.2849, 0.5207, 0.5681, 0.5106, 0.6168, 0.5079, 0.6099, 0.5156, 0.5552, 0.6996, 0.2248, 0.6757, 0.2068, 0.681, 0.1643, 0.7067, 0.1948, 0.6497, 0.2042, 0.6247, 0.2177, 0.6161, 0.1633, 0.6487, 0.1524, 0.6033, 0.2446, 0.5859, 0.281, 0.5711, 0.2352, 0.59, 0.1934, 0.5716, 0.3235, 0.5597, 0.3699, 0.5467, 0.3357, 0.5573, 0.2837, 0.5379, 0.3897, 0.5302, 0.4446, 0.5198, 0.4273, 0.5252, 0.3681, 0.5229, 0.5, 0.5156, 0.5552, 0.5101, 0.5459, 0.5149, 0.4866, 0.7252, 0.2367, 0.7067, 0.1948, 0.7179, 0.1702, 0.7325, 0.2228, 0.681, 0.1643, 0.6487, 0.1524, 0.6513, 0.1007, 0.6932, 0.1257, 0.6161, 0.1633, 0.59, 0.1934, 0.5701, 0.147, 0.6029, 0.1098, 0.5711, 0.2352, 0.5573, 0.2837, 0.5397, 0.252, 0.5514, 0.1968, 0.5467, 0.3357, 0.5379, 0.3897, 0.5252, 0.3681, 0.5315, 0.3095, 0.5302, 0.4446, 0.5229, 0.5, 0.5149, 0.4866, 0.5198, 0.4273, 0.7387, 0.2849, 0.7252, 0.2367, 0.7325, 0.2228, 0.7421, 0.2788, 0.5156, 0.5552, 0.5079, 0.6099, 0.505, 0.605, 0.5101, 0.5459, 0.7067, 0.1948, 0.681, 0.1643, 0.6932, 0.1257, 0.7179, 0.1702, 0.6487, 0.1524, 0.6161, 0.1633, 0.6029, 0.1098, 0.6513, 0.1007, 0.59, 0.1934, 0.5711, 0.2352, 0.5514, 0.1968, 0.5701, 0.147, 0.5573, 0.2837, 0.5467, 0.3357, 0.5315, 0.3095, 0.5397, 0.252, 0.5252, 0.3681, 0.5198, 0.4273, 0.5088, 0.417, 0.5113, 0.3552, 0.5149, 0.4866, 0.5101, 0.5459, 0.5043, 0.5405, 0.5065, 0.4788, 0.7325, 0.2228, 0.7179, 0.1702, 0.7336, 0.1542, 0.7413, 0.2143, 0.6932, 0.1257, 0.6513, 0.1007, 0.6678, 0.05096, 0.7176, 0.09655, 0.6029, 0.1098, 0.5701, 0.147, 0.5379, 0.1119, 0.5733, 0.06045, 0.5514, 0.1968, 0.5397, 0.252, 0.5186, 0.2319, 0.5252, 0.171, 0.5315, 0.3095, 0.5252, 0.3681, 0.5113, 0.3552, 0.5144, 0.2934, 0.5198, 0.4273, 0.5149, 0.4866, 0.5065, 0.4788, 0.5088, 0.417, 0.7421, 0.2788, 0.7325, 0.2228, 0.7413, 0.2143, 0.7459, 0.2752, 0.5101, 0.5459, 0.505, 0.605, 0.5019, 0.6021, 0.5043, 0.5405, 0.7179, 0.1702, 0.6932, 0.1257, 0.7176, 0.09655, 0.7336, 0.1542, 0.6513, 0.1007, 0.6029, 0.1098, 0.5733, 0.06045, 0.6678, 0.05096, 0.5701, 0.147, 0.5514, 0.1968, 0.5252, 0.171, 0.5379, 0.1119, 0.5397, 0.252, 0.5315, 0.3095, 0.5144, 0.2934, 0.5186, 0.2319, 0.5113, 0.3552, 0.5088, 0.417, 0.4974, 0.4144, 0.4969, 0.3518, 0.5065, 0.4788, 0.5043, 0.5405, 0.4983, 0.5391, 0.4978, 0.4768, 0.7413, 0.2143, 0.7336, 0.1542, 0.7523, 0.1499, 0.7508, 0.2121, 0.7176, 0.09655, 0.6678, 0.05096, 0.7752, 0.02615, 0.7558, 0.08763, 0.5733, 0.06045, 0.5379, 0.1119, 0.4913, 0.1011, 0.48, 0.03903, 0.5252, 0.171, 0.5186, 0.2319, 0.4955, 0.2265, 0.4941, 0.1638, 0.5144, 0.2934, 0.5113, 0.3552, 0.4969, 0.3518, 0.4963, 0.2892, 0.5088, 0.417, 0.5065, 0.4788, 0.4978, 0.4768, 0.4974, 0.4144, 0.7459, 0.2752, 0.7413, 0.2143, 0.7508, 0.2121, 0.7499, 0.2743, 0.5043, 0.5405, 0.5019, 0.6021, 0.4987, 0.6013, 0.4983, 0.5391, 0.7336, 0.1542, 0.7176, 0.09655, 0.7558, 0.08763, 0.7523, 0.1499, 0.6678, 0.05096, 0.5733, 0.06045, 0.48, 0.03903, 0.7752, 0.02615, 0.5379, 0.1119, 0.5252, 0.171, 0.4941, 0.1638, 0.4913, 0.1011, 0.5186, 0.2319, 0.5144, 0.2934, 0.4963, 0.2892, 0.4955, 0.2265, 0.4969, 0.3518, 0.4974, 0.4144, 0.4861, 0.4195, 0.4826, 0.3584, 0.4978, 0.4768, 0.4983, 0.5391, 0.4923, 0.5418, 0.4892, 0.4807, 0.2508, 0.2121, 0.2523, 0.1499, 0.2704, 0.1582, 0.2602, 0.2164, 0.2558, 0.08763, 0.2752, 0.02615, 0.3393, 0.06648, 0.2905, 0.1043, 0.48, 0.03903, 0.4913, 0.1011, 0.4484, 0.1213, 0.412, 0.0754, 0.4941, 0.1638, 0.4955, 0.2265, 0.4727, 0.2369, 0.4641, 0.1776, 0.4963, 0.2892, 0.4969, 0.3518, 0.4826, 0.3584, 0.4783, 0.2974, 0.4974, 0.4144, 0.4978, 0.4768, 0.4892, 0.4807, 0.4861, 0.4195, 0.7499, 0.2743, 0.7508, 0.2121, 0.7602, 0.2164, 0.7538, 0.2761, 0.4983, 0.5391, 0.4987, 0.6013, 0.4956, 0.6028, 0.4923, 0.5418, 0.2523, 0.1499, 0.2558, 0.08763, 0.2905, 0.1043, 0.2704, 0.1582, 0.2752, 0.02615, 0.48, 0.03903, 0.412, 0.0754, 0.3393, 0.06648, 0.4913, 0.1011, 0.4941, 0.1638, 0.4641, 0.1776, 0.4484, 0.1213, 0.4955, 0.2265, 0.4963, 0.2892, 0.4783, 0.2974, 0.4727, 0.2369, 0.4826, 0.3584, 0.4861, 0.4195, 0.4752, 0.4321, 0.469, 0.3742, 0.4892, 0.4807, 0.4923, 0.5418, 0.4866, 0.5485, 0.4809, 0.4904, 0.2602, 0.2164, 0.2704, 0.1582, 0.2847, 0.1774, 0.2685, 0.2268, 0.2905, 0.1043, 0.3393, 0.06648, 0.3487, 0.1173, 0.3103, 0.1375, 0.412, 0.0754, 0.4484, 0.1213, 0.4209, 0.1611, 0.3905, 0.1269, 0.4641, 0.1776, 0.4727, 0.2369, 0.4527, 0.2611, 0.4401, 0.2082, 0.4783, 0.2974, 0.4826, 0.3584, 0.469, 0.3742, 0.4618, 0.3169, 0.4861, 0.4195, 0.4892, 0.4807, 0.4809, 0.4904, 0.4752, 0.4321, 0.2538, 0.2761, 0.2602, 0.2164, 0.2685, 0.2268, 0.2575, 0.2805, 0.4923, 0.5418, 0.4956, 0.6028, 0.4925, 0.6063, 0.4866, 0.5485, 0.2704, 0.1582, 0.2905, 0.1043, 0.3103, 0.1375, 0.2847, 0.1774, 0.3393, 0.06648, 0.412, 0.0754, 0.3905, 0.1269, 0.3487, 0.1173, 0.4484, 0.1213, 0.4641, 0.1776, 0.4401, 0.2082, 0.4209, 0.1611, 0.4727, 0.2369, 0.4783, 0.2974, 0.4618, 0.3169, 0.4527, 0.2611, 0.469, 0.3742, 0.4752, 0.4321, 0.4652, 0.4516, 0.4568, 0.3982, 0.4809, 0.4904, 0.4866, 0.5485, 0.4811, 0.559, 0.4731, 0.5054, 0.2685, 0.2268, 0.2847, 0.1774, 0.2945, 0.2041, 0.2753, 0.2422, 0.3103, 0.1375, 0.3487, 0.1173, 0.3497, 0.1692, 0.3197, 0.1778, 0.3905, 0.1269, 0.4209, 0.1611, 0.4037, 0.2095, 0.3793, 0.1809, 0.4401, 0.2082, 0.4527, 0.2611, 0.4362, 0.2958, 0.4222, 0.2494, 0.4618, 0.3169, 0.469, 0.3742, 0.4568, 0.3982, 0.4474, 0.346, 0.4752, 0.4321, 0.4809, 0.4904, 0.4731, 0.5054, 0.4652, 0.4516, 0.2575, 0.2805, 0.2685, 0.2268, 0.2753, 0.2422, 0.2607, 0.2873, 0.4866, 0.5485, 0.4925, 0.6063, 0.4896, 0.6119, 0.4811, 0.559, 0.2847, 0.1774, 0.3103, 0.1375, 0.3197, 0.1778, 0.2945, 0.2041, 0.3487, 0.1173, 0.3905, 0.1269, 0.3793, 0.1809, 0.3497, 0.1692, 0.4209, 0.1611, 0.4401, 0.2082, 0.4222, 0.2494, 0.4037, 0.2095, 0.4527, 0.2611, 0.4618, 0.3169, 0.4474, 0.346, 0.4362, 0.2958, 0.4568, 0.3982, 0.4652, 0.4516, 0.4561, 0.477, 0.446, 0.4291, 0.4731, 0.5054, 0.4811, 0.559, 0.4762, 0.5729, 0.4661, 0.5252, 0.2753, 0.2422, 0.2945, 0.2041, 0.3004, 0.2352, 0.2802, 0.2614, 0.3197, 0.1778, 0.3497, 0.1692, 0.3481, 0.2209, 0.3236, 0.2209, 0.3793, 0.1809, 0.4037, 0.2095, 0.3917, 0.2616, 0.3714, 0.2353, 0.4222, 0.2494, 0.4362, 0.2958, 0.4228, 0.3377, 0.4086, 0.2967, 0.4474, 0.346, 0.4568, 0.3982, 0.446, 0.4291, 0.435, 0.3823, 0.4652, 0.4516, 0.4731, 0.5054, 0.4661, 0.5252, 0.4561, 0.477, 0.2607, 0.2873, 0.2753, 0.2422, 0.2802, 0.2614, 0.2634, 0.2961, 0.4811, 0.559, 0.4896, 0.6119, 0.4871, 0.6194, 0.4762, 0.5729, 0.2945, 0.2041, 0.3197, 0.1778, 0.3236, 0.2209, 0.3004, 0.2352, 0.3497, 0.1692, 0.3793, 0.1809, 0.3714, 0.2353, 0.3481, 0.2209, 0.4037, 0.2095, 0.4222, 0.2494, 0.4086, 0.2967, 0.3917, 0.2616, 0.4362, 0.2958, 0.4474, 0.346, 0.435, 0.3823, 0.4228, 0.3377, 0.446, 0.4291, 0.4561, 0.477, 0.4482, 0.5074, 0.4366, 0.4654, 0.4661, 0.5252, 0.4762, 0.5729, 0.4719, 0.5899, 0.4598, 0.5492, 0.2802, 0.2614, 0.3004, 0.2352, 0.3033, 0.2687, 0.2834, 0.2831, 0.3236, 0.2209, 0.3481, 0.2209, 0.3451, 0.2721, 0.3243, 0.2649, 0.3714, 0.2353, 0.3917, 0.2616, 0.3823, 0.3154, 0.3647, 0.2895, 0.4086, 0.2967, 0.4228, 0.3377, 0.4119, 0.3843, 0.3979, 0.3476, 0.435, 0.3823, 0.446, 0.4291, 0.4366, 0.4654, 0.4246, 0.424, 0.4561, 0.477, 0.4661, 0.5252, 0.4598, 0.5492, 0.4482, 0.5074, 0.2634, 0.2961, 0.2802, 0.2614, 0.2834, 0.2831, 0.2653, 0.3064, 0.4762, 0.5729, 0.4871, 0.6194, 0.4849, 0.6284, 0.4719, 0.5899, 0.3004, 0.2352, 0.3236, 0.2209, 0.3243, 0.2649, 0.3033, 0.2687, 0.3481, 0.2209, 0.3714, 0.2353, 0.3647, 0.2895, 0.3451, 0.2721, 0.3917, 0.2616, 0.4086, 0.2967, 0.3979, 0.3476, 0.3823, 0.3154, 0.4228, 0.3377, 0.435, 0.3823, 0.4246, 0.424, 0.4119, 0.3843, 0.4366, 0.4654, 0.4482, 0.5074, 0.4413, 0.5419, 0.4284, 0.5059, 0.4598, 0.5492, 0.4719, 0.5899, 0.4683, 0.6094, 0.4545, 0.5768, 0.2834, 0.2831, 0.3033, 0.2687, 0.3041, 0.3032, 0.285, 0.3063, 0.3243, 0.2649, 0.3451, 0.2721, 0.3413, 0.3225, 0.323, 0.3088, 0.3647, 0.2895, 0.3823, 0.3154, 0.3742, 0.3697, 0.3584, 0.3432, 0.3979, 0.3476, 0.4119, 0.3843, 0.4026, 0.4342, 0.3888, 0.4005, 0.4246, 0.424, 0.4366, 0.4654, 0.4284, 0.5059, 0.4156, 0.4697, 0.4482, 0.5074, 0.4598, 0.5492, 0.4545, 0.5768, 0.4413, 0.5419, 0.2653, 0.3064, 0.2834, 0.2831, 0.285, 0.3063, 0.2666, 0.3178, 0.4719, 0.5899, 0.4849, 0.6284, 0.4832, 0.6388, 0.4683, 0.6094, 0.3033, 0.2687, 0.3243, 0.2649, 0.323, 0.3088, 0.3041, 0.3032, 0.3451, 0.2721, 0.3647, 0.2895, 0.3584, 0.3432, 0.3413, 0.3225, 0.3823, 0.3154, 0.3979, 0.3476, 0.3888, 0.4005, 0.3742, 0.3697, 0.4119, 0.3843, 0.4246, 0.424, 0.4156, 0.4697, 0.4026, 0.4342, 0.4284, 0.5059, 0.4413, 0.5419, 0.4355, 0.5796, 0.4215, 0.5497, 0.4545, 0.5768, 0.4683, 0.6094, 0.4656, 0.631, 0.4501, 0.6071, 0.285, 0.3063, 0.3041, 0.3032, 0.3031, 0.3376, 0.2852, 0.3301, 0.323, 0.3088, 0.3413, 0.3225, 0.3366, 0.3716, 0.3203, 0.3518, 0.3584, 0.3432, 0.3742, 0.3697, 0.3667, 0.4241, 0.3521, 0.3961, 0.3888, 0.4005, 0.4026, 0.4342, 0.3943, 0.4861, 0.3807, 0.4544, 0.4156, 0.4697, 0.4284, 0.5059, 0.4215, 0.5497, 0.4078, 0.5182, 0.4413, 0.5419, 0.4545, 0.5768, 0.4501, 0.6071, 0.4355, 0.5796, 0.2666, 0.3178, 0.285, 0.3063, 0.2852, 0.3301, 0.2671, 0.3297, 0.4683, 0.6094, 0.4832, 0.6388, 0.482, 0.6501, 0.4656, 0.631, 0.3041, 0.3032, 0.323, 0.3088, 0.3203, 0.3518, 0.3031, 0.3376, 0.3413, 0.3225, 0.3584, 0.3432, 0.3521, 0.3961, 0.3366, 0.3716, 0.3742, 0.3697, 0.3888, 0.4005, 0.3807, 0.4544, 0.3667, 0.4241, 0.4026, 0.4342, 0.4156, 0.4697, 0.4078, 0.5182, 0.3943, 0.4861, 0.4215, 0.5497, 0.4355, 0.5796, 0.4308, 0.6199, 0.4154, 0.5959, 0.4501, 0.6071, 0.4656, 0.631, 0.4639, 0.6539, 0.4469, 0.6395, 0.2852, 0.3301, 0.3031, 0.3376, 0.3007, 0.3711, 0.2842, 0.3536, 0.3203, 0.3518, 0.3366, 0.3716, 0.3312, 0.4192, 0.3163, 0.3933, 0.3521, 0.3961, 0.3667, 0.4241, 0.3593, 0.4779, 0.3455, 0.4478, 0.3807, 0.4544, 0.3943, 0.4861, 0.3868, 0.5394, 0.373, 0.5088, 0.4078, 0.5182, 0.4215, 0.5497, 0.4154, 0.5959, 0.4008, 0.5687, 0.4355, 0.5796, 0.4501, 0.6071, 0.4469, 0.6395, 0.4308, 0.6199, 0.2671, 0.3297, 0.2852, 0.3301, 0.2842, 0.3536, 0.267, 0.3418, 0.4656, 0.631, 0.482, 0.6501, 0.4814, 0.662, 0.4639, 0.6539, 0.3031, 0.3376, 0.3203, 0.3518, 0.3163, 0.3933, 0.3007, 0.3711, 0.3366, 0.3716, 0.3521, 0.3961, 0.3455, 0.4478, 0.3312, 0.4192, 0.3667, 0.4241, 0.3807, 0.4544, 0.373, 0.5088, 0.3593, 0.4779, 0.3943, 0.4861, 0.4078, 0.5182, 0.4008, 0.5687, 0.3868, 0.5394, 0.4154, 0.5959, 0.4308, 0.6199, 0.4272, 0.662, 0.4103, 0.6441, 0.4469, 0.6395, 0.4639, 0.6539, 0.4632, 0.6776, 0.4449, 0.6734, 0.2842, 0.3536, 0.3007, 0.3711, 0.2971, 0.403, 0.2821, 0.3762, 0.3163, 0.3933, 0.3312, 0.4192, 0.3249, 0.4648, 0.3112, 0.4328, 0.3455, 0.4478, 0.3593, 0.4779, 0.3516, 0.5309, 0.3382, 0.4978, 0.373, 0.5088, 0.3868, 0.5394, 0.3794, 0.5935, 0.3652, 0.5631, 0.4008, 0.5687, 0.4154, 0.5959, 0.4103, 0.6441, 0.3943, 0.6209, 0.4308, 0.6199, 0.4469, 0.6395, 0.4449, 0.6734, 0.4272, 0.662, 0.267, 0.3418, 0.2842, 0.3536, 0.2821, 0.3762, 0.2662, 0.3536, 0.4639, 0.6539, 0.4814, 0.662, 0.4815, 0.6742, 0.4632, 0.6776, 0.3007, 0.3711, 0.3163, 0.3933, 0.3112, 0.4328, 0.2971, 0.403, 0.3312, 0.4192, 0.3455, 0.4478, 0.3382, 0.4978, 0.3249, 0.4648, 0.3593, 0.4779, 0.373, 0.5088, 0.3652, 0.5631, 0.3516, 0.5309, 0.3868, 0.5394, 0.4008, 0.5687, 0.3943, 0.6209, 0.3794, 0.5935, 0.7492, 0.3365, 0.7648, 0.3647, 0.7629, 0.3747, 0.4822, 0.686, 0.4992, 0.6635, 0.4837, 0.6971, 0.7492, 0.3365, 0.7629, 0.3747, 0.7606, 0.3832, 0.4837, 0.6971, 0.4992, 0.6635, 0.4859, 0.707, 0.7492, 0.3365, 0.7606, 0.3832, 0.7579, 0.3901, 0.4859, 0.707, 0.4992, 0.6635, 0.4887, 0.7151, 0.7492, 0.3365, 0.7579, 0.3901, 0.755, 0.395, 0.4887, 0.7151, 0.4992, 0.6635, 0.4921, 0.7212, 0.7492, 0.3365, 0.755, 0.395, 0.7519, 0.3979, 0.4921, 0.7212, 0.4992, 0.6635, 0.4959, 0.7248, 0.7492, 0.3365, 0.7519, 0.3979, 0.7487, 0.3987, 0.4959, 0.7248, 0.4992, 0.6635, 0.4999, 0.7257, 0.7492, 0.3365, 0.7487, 0.3987, 0.7456, 0.3972, 0.4999, 0.7257, 0.4992, 0.6635, 0.5038, 0.7239, 0.7492, 0.3365, 0.7456, 0.3972, 0.7425, 0.3937, 0.5038, 0.7239, 0.4992, 0.6635, 0.5075, 0.7195, 0.7492, 0.3365, 0.7425, 0.3937, 0.7396, 0.3881, 0.5075, 0.7195, 0.4992, 0.6635, 0.5107, 0.7127, 0.7492, 0.3365, 0.7396, 0.3881, 0.7371, 0.3806, 0.5107, 0.7127, 0.4992, 0.6635, 0.5134, 0.7039, 0.7492, 0.3365, 0.7371, 0.3806, 0.7349, 0.3716, 0.5134, 0.7039, 0.4992, 0.6635, 0.5153, 0.6936, 0.7492, 0.3365, 0.7349, 0.3716, 0.7332, 0.3612, 0.5153, 0.6936, 0.4992, 0.6635, 0.5166, 0.6822, 0.7492, 0.3365, 0.7332, 0.3612, 0.732, 0.3499, 0.5166, 0.6822, 0.4992, 0.6635, 0.5171, 0.6703, 0.7492, 0.3365, 0.732, 0.3499, 0.7314, 0.338, 0.5171, 0.6703, 0.4992, 0.6635, 0.517, 0.6582, 0.7492, 0.3365, 0.7314, 0.338, 0.7315, 0.3258, 0.517, 0.6582, 0.4992, 0.6635, 0.5162, 0.6464, 0.7492, 0.3365, 0.7315, 0.3258, 0.7322, 0.314, 0.5162, 0.6464, 0.4992, 0.6635, 0.5148, 0.6353, 0.7492, 0.3365, 0.7322, 0.314, 0.7337, 0.3029, 0.5148, 0.6353, 0.4992, 0.6635, 0.5129, 0.6253, 0.7492, 0.3365, 0.7337, 0.3029, 0.7359, 0.293, 0.5129, 0.6253, 0.4992, 0.6635, 0.5106, 0.6168, 0.7492, 0.3365, 0.7359, 0.293, 0.7387, 0.2849, 0.5106, 0.6168, 0.4992, 0.6635, 0.5079, 0.6099, 0.7492, 0.3365, 0.7387, 0.2849, 0.7421, 0.2788, 0.5079, 0.6099, 0.4992, 0.6635, 0.505, 0.605, 0.7492, 0.3365, 0.7421, 0.2788, 0.7459, 0.2752, 0.505, 0.605, 0.4992, 0.6635, 0.5019, 0.6021, 0.7492, 0.3365, 0.7459, 0.2752, 0.7499, 0.2743, 0.5019, 0.6021, 0.4992, 0.6635, 0.4987, 0.6013, 0.7492, 0.3365, 0.7499, 0.2743, 0.7538, 0.2761, 0.4987, 0.6013, 0.4992, 0.6635, 0.4956, 0.6028, 0.7492, 0.3365, 0.7538, 0.2761, 0.7575, 0.2805, 0.4956, 0.6028, 0.4992, 0.6635, 0.4925, 0.6063, 0.7492, 0.3365, 0.7575, 0.2805, 0.7607, 0.2873, 0.4925, 0.6063, 0.4992, 0.6635, 0.4896, 0.6119, 0.7492, 0.3365, 0.7607, 0.2873, 0.7634, 0.2961, 0.4896, 0.6119, 0.4992, 0.6635, 0.4871, 0.6194, 0.7492, 0.3365, 0.7634, 0.2961, 0.7653, 0.3064, 0.4871, 0.6194, 0.4992, 0.6635, 0.4849, 0.6284, 0.7492, 0.3365, 0.7653, 0.3064, 0.7666, 0.3178, 0.4849, 0.6284, 0.4992, 0.6635, 0.4832, 0.6388, 0.7492, 0.3365, 0.7666, 0.3178, 0.7671, 0.3297, 0.4832, 0.6388, 0.4992, 0.6635, 0.482, 0.6501, 0.7492, 0.3365, 0.7671, 0.3297, 0.767, 0.3418, 0.482, 0.6501, 0.4992, 0.6635, 0.4814, 0.662, 0.7492, 0.3365, 0.767, 0.3418, 0.7662, 0.3536, 0.4814, 0.662, 0.4992, 0.6635, 0.4815, 0.6742, 0.4103, 0.6441, 0.4272, 0.662, 0.4249, 0.7053, 0.4059, 0.6937, 0.7492, 0.3365, 0.7662, 0.3536, 0.7648, 0.3647, 0.4449, 0.6734, 0.4632, 0.6776, 0.4638, 0.7013, 0.4445, 0.7079, 0.2821, 0.3762, 0.2971, 0.403, 0.2924, 0.4325, 0.2791, 0.3971, 0.4815, 0.6742, 0.4992, 0.6635, 0.4822, 0.686, 0.3112, 0.4328, 0.3249, 0.4648, 0.3175, 0.5076, 0.3051, 0.4696, 0.3382, 0.4978, 0.3516, 0.5309, 0.3431, 0.5822, 0.3301, 0.5454, 0.3652, 0.5631, 0.3794, 0.5935, 0.3718, 0.6479, 0.3569, 0.6168, 0.3943, 0.6209, 0.4103, 0.6441, 0.4059, 0.6937, 0.3881, 0.674, 0.4272, 0.662, 0.4449, 0.6734, 0.4445, 0.7079, 0.4249, 0.7053, 0.2662, 0.3536, 0.2821, 0.3762, 0.2791, 0.3971, 0.2648, 0.3647, 0.4632, 0.6776, 0.4815, 0.6742, 0.4822, 0.686, 0.4638, 0.7013, 0.2971, 0.403, 0.3112, 0.4328, 0.3051, 0.4696, 0.2924, 0.4325, 0.3249, 0.4648, 0.3382, 0.4978, 0.3301, 0.5454, 0.3175, 0.5076, 0.3516, 0.5309, 0.3652, 0.5631, 0.3569, 0.6168, 0.3431, 0.5822, 0.3794, 0.5935, 0.3943, 0.6209, 0.3881, 0.674, 0.3718, 0.6479])
me_ball.materials.append(mat_earth)
me_ball.use_remesh_preserve_volume = False
me_ball.use_remesh_preserve_attributes = False
me_ball.use_mirror_vertex_groups = False
me_ball.update()
me_ramp = bpy.data.meshes.new('Ramp')
me_ramp.from_pydata([(-1.0, -1.0, -1.0), (-1.0, 2.524, -1.0), (1.0, 2.524, -1.0), (1.0, -1.0, -1.0), (-1.0, -1.0, 1.0), (1.0, -1.0, 1.0)], [], [(5, 2, 1, 4), (5, 4, 0, 3), (0, 1, 2, 3), (4, 1, 0), (2, 5, 3)])
me_ramp.materials.append(mat_red)
me_ramp.use_remesh_preserve_volume = False
me_ramp.use_remesh_preserve_attributes = False
me_ramp.use_mirror_vertex_groups = False
me_ramp.update()
me_plane = bpy.data.meshes.new('Plane')
me_plane.from_pydata([(-8.423, -8.423, -1.0), (-8.423, 8.423, -1.0), (8.423, 8.423, -1.0), (8.423, -8.423, -1.0), (-8.423, -8.423, 1.0), (-8.423, 8.423, 1.0), (8.423, 8.423, 1.0), (8.423, -8.423, 1.0)], [], [(4, 5, 1, 0), (5, 6, 2, 1), (6, 7, 3, 2), (7, 4, 0, 3), (0, 1, 2, 3), (7, 6, 5, 4)])
me_plane.materials.append(mat_blue)
me_plane.use_remesh_preserve_volume = False
me_plane.use_remesh_preserve_attributes = False
me_plane.use_mirror_vertex_groups = False
me_plane.update()
me_cube = bpy.data.meshes.new('Cube')
me_cube.from_pydata([(1.0, 1.0, -1.0), (1.0, -1.0, -1.0), (-1.0, -1.0, -1.0), (-1.0, 1.0, -1.0), (1.0, 1.0, 1.0), (1.0, -1.0, 1.0), (-1.0, -1.0, 1.0), (-1.0, 1.0, 1.0), (0.2228, 3.119, -0.2228), (-0.2228, 3.119, -0.2228), (0.2228, 3.119, 0.2228), (-0.2228, 3.119, 0.2228), (1.951, 1.951, 3.557), (1.951, -1.951, 3.557), (-1.951, -1.951, 3.557), (-1.951, 1.951, 3.557), (5.78, 1.0, -1.0), (5.78, -1.0, -1.0), (5.78, 1.0, 1.0), (5.78, -1.0, 1.0)], [], [(0, 1, 2, 3), (7, 6, 14, 15), (4, 5, 19, 18), (1, 5, 6, 2), (2, 6, 7, 3), (7, 4, 10, 11), (10, 8, 9, 11), (3, 7, 11, 9), (4, 0, 8, 10), (0, 3, 9, 8), (12, 15, 14, 13), (6, 5, 13, 14), (4, 7, 15, 12), (5, 4, 12, 13), (16, 18, 19, 17), (5, 1, 17, 19), (0, 4, 18, 16), (1, 0, 16, 17)])
me_cube.materials.append(mat_green)
me_cube.use_remesh_preserve_volume = False
me_cube.use_remesh_preserve_attributes = False
me_cube.use_mirror_vertex_groups = False
me_cube.update()
arm_armature = bpy.data.armatures.new('Armature')  # bones are not reproduced

# ---- objects
ob_ball = bpy.data.objects.new('Ball', me_ball)
ob_ramp2 = bpy.data.objects.new('Ramp2', me_ramp)
ob_ramp1 = bpy.data.objects.new('Ramp1', me_ramp)
ob_sun = bpy.data.objects.new('Sun', light_sun)
ob_spot = bpy.data.objects.new('Spot', light_spot)
ob_plane = bpy.data.objects.new('Plane', me_plane)
ob_armature = bpy.data.objects.new('Armature', arm_armature)
ob_cube = bpy.data.objects.new('Cube', me_cube)
ob_lamp = bpy.data.objects.new('Lamp', light_lamp)
ob_camera = bpy.data.objects.new('Camera', cam_camera)

# ---- transforms, parenting, visibility, modifiers, constraints
ob_ball.location = (-4.126, -0.08432, 6.636)
ob_ball.lineart.crease_threshold = 0.0
ob_ramp2.location = (-4.126, 5.276, 0.0)
ob_ramp2.rotation_euler = (0.0, -0.0, 3.142)
ob_ramp2.lineart.crease_threshold = 0.0
ob_ramp1.location = (-4.126, 0.0, 0.0)
ob_ramp1.lineart.crease_threshold = 0.0
ob_sun.location = (-4.672, 1.118, 6.913)
ob_sun.rotation_euler = (0.0, -1.569, 0.0)
ob_sun.lineart.crease_threshold = 0.0
ob_spot.location = (4.529, 1.118, 5.777)
ob_spot.lineart.crease_threshold = 0.0
ob_plane.location = (0.0, 0.0, -2.0)
ob_plane.lineart.crease_threshold = 0.0
ob_armature.location = (0.0, 0.0, 0.0)
ob_armature.hide_viewport = True
ob_armature.show_in_front = True
ob_armature.lineart.crease_threshold = 0.0
ob_cube.parent = ob_armature
ob_cube.location = (0.0, 0.0, 0.0)
ob_cube.lock_rotations_4d = False
ob_cube.empty_display_type = 'ARROWS'
ob_cube.lineart.crease_threshold = 0.0
_vg = ob_cube.vertex_groups.new(name='Bone')
for _i, _w in zip([0, 1, 2, 3, 4, 5, 6, 7, 12, 13, 14, 15], [0.04615, 0.06414, 0.3067, 0.07597, 0.4609, 0.4654, 0.4727, 0.4594, 0.1026, 0.1016, 0.1046, 0.1006]): _vg.add([_i], _w, 'REPLACE')
_vg = ob_cube.vertex_groups.new(name='Bone.002')
for _i, _w in zip([0, 1, 2, 3, 4, 5, 6, 7, 12, 13, 14, 15], [0.04524, 0.0516, 0.0327, 0.05332, 0.4814, 0.4865, 0.4972, 0.4897, 0.885, 0.8881, 0.8878, 0.8886]): _vg.add([_i], _w, 'REPLACE')
_vg = ob_cube.vertex_groups.new(name='Bone.003')
for _i, _w in zip([0, 1, 2, 3, 4, 5, 16, 17, 18, 19], [0.8368, 0.8604, 0.3323, 0.1092, 0.03384, 0.04173, 0.989, 0.99, 0.9652, 0.9637]): _vg.add([_i], _w, 'REPLACE')
_vg = ob_cube.vertex_groups.new(name='Bone.004')
for _i, _w in zip([0, 2, 3, 7, 8, 9, 10, 11], [0.06754, 0.3196, 0.7615, 0.0391, 0.9827, 0.9925, 0.9805, 0.9824]): _vg.add([_i], _w, 'REPLACE')
_m = ob_cube.modifiers.new('Armature', 'ARMATURE')
_m.object = ob_armature
ob_lamp.location = (1.542, 0.2004, 4.878)
ob_lamp.lock_rotations_4d = False
ob_lamp.empty_display_type = 'ARROWS'
ob_lamp.color = (0.0, 0.0, 0.0, 0.0)
ob_lamp.lineart.crease_threshold = 0.0
ob_camera.location = (0.0, 14.31, 7.82)
ob_camera.rotation_euler = (-2.055, 3.142, 1.059e-07)
ob_camera.lock_rotations_4d = False
ob_camera.empty_display_type = 'ARROWS'
ob_camera.color = (0.0, 0.0, 0.0, 0.0)
ob_camera.display_type = 'WIRE'
ob_camera.lineart.crease_threshold = 0.0

# ---- collection membership
col_collection_1.objects.link(ob_ball)
col_collection_1.objects.link(ob_ramp2)
col_collection_1.objects.link(ob_ramp1)
col_collection_1.objects.link(ob_sun)
col_collection_1.objects.link(ob_spot)
col_collection_1.objects.link(ob_plane)
col_collection_1.objects.link(ob_armature)
col_collection_1.objects.link(ob_cube)
col_collection_1.objects.link(ob_lamp)
col_collection_1.objects.link(ob_camera)

# ---- scene / render settings (as saved in the file)
scene.camera = ob_camera
scene.frame_start = 1; scene.frame_end = 250; scene.frame_set(250)
scene.render.engine = 'BLENDER_EEVEE_NEXT'
scene.render.resolution_x = 1024
scene.render.resolution_y = 768
scene.render.resolution_percentage = 50
scene.render.dither_intensity = 0.0
scene.cycles.use_denoising = False
scene.cycles.samples = 10
scene.cycles.sampling_pattern = 'TABULATED_SOBOL'
scene.cycles.light_sampling_threshold = 0.0
scene.cycles.use_adaptive_sampling = False
scene.cycles.use_light_tree = False
scene.cycles.blur_glossy = 0.0
scene.cycles.pixel_filter_type = 'GAUSSIAN'
scene.cycles.sample_clamp_indirect = 0.0
scene.view_settings.view_transform = 'Standard'
bpy.context.view_layer.update()
